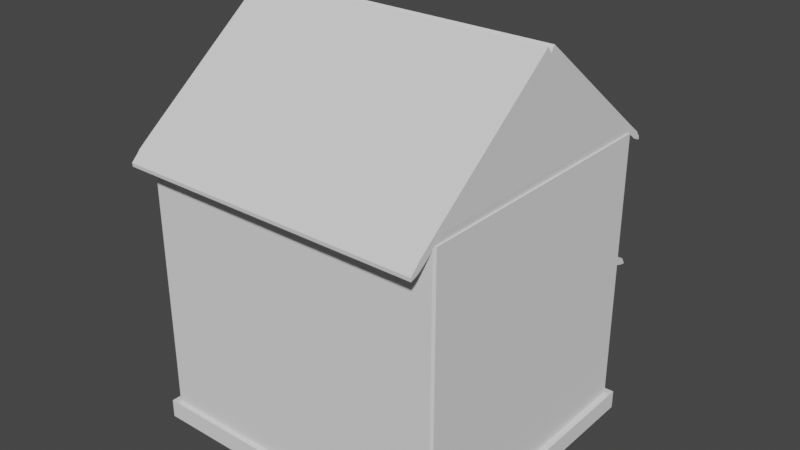 # Source: shopbuilding.blend  (saved by Blender 2.80.75; exported with 4.5.12 LTS)
import bpy
from mathutils import Matrix  # noqa: F401  (used for matrix-valued properties, if any)

bpy.ops.wm.read_factory_settings(use_empty=True)
scene = bpy.context.scene
scene.name = 'Scene'

# ---- collections
col_collection = bpy.data.collections.new('Collection'); scene.collection.children.link(col_collection)

# ---- world
world_world = bpy.data.worlds.new('World'); scene.world = world_world
world_world.use_nodes = True; world_world.node_tree.nodes.clear()
_N = world_world.node_tree.nodes; _L = world_world.node_tree.links
n0 = _N.new('ShaderNodeOutputWorld'); n0.name = 'World Output'; n0.location = (300, 300)
n1 = _N.new('ShaderNodeBackground'); n1.name = 'Background'; n1.location = (10, 300)
n1.inputs[0].default_value = (0.05088, 0.05088, 0.05088, 1.0)
_L.new(n1.outputs[0], n0.inputs[0])
n0.is_active_output = True
world_world.color = (0.05088, 0.05088, 0.05088)
world_world.use_sun_shadow = False
world_world.sun_shadow_jitter_overblur = 0.0

# ---- meshes
me_building_001_mesh = bpy.data.meshes.new('building_001_mesh')
me_building_001_mesh.from_pydata([(-2.03, -3.617, -1.903), (1.97, -3.617, -1.903), (-2.03, 0.3832, -1.903), (1.97, 0.3832, -1.903), (-2.13, -3.717, -1.703), (2.07, -3.717, -1.703), (2.07, 0.4832, -1.703), (-2.13, 0.4832, -1.703), (-2.03, -3.617, 1.258), (-2.03, 0.3832, 1.258), (-2.13, 0.4832, -1.903), (-2.13, -3.717, -1.903), (2.07, -3.717, -1.903), (2.07, 0.4832, -1.903), (-2.03, -3.617, -1.703), (1.97, -3.617, -1.703), (1.97, 0.3832, -1.703), (-2.03, 0.3832, -1.703), (-0.6097, 0.3832, -1.703), (-1.61, 0.3832, -1.703), (-0.6097, 0.3832, 1.258), (-1.61, 0.3832, 1.258), (-0.6097, 0.3832, -0.4433), (-1.61, 0.3832, -0.4433), (-0.7097, 0.3832, -1.703), (-1.51, 0.3832, -1.703), (-1.51, 0.3832, -0.4433), (-0.7097, 0.3832, -0.4433), (-0.7097, 0.3832, -0.5433), (-1.51, 0.3832, -0.5433), (-0.6267, 0.3832, -0.3734), (-0.6767, 0.3832, -0.3083), (-0.7561, 0.3832, -0.2523), (-0.8597, 0.3832, -0.2094), (-0.9803, 0.3832, -0.1825), (-1.11, 0.3832, -0.1733), (-1.239, 0.3832, -0.1825), (-1.36, 0.3832, -0.2094), (-1.463, 0.3832, -0.2523), (-1.543, 0.3832, -0.3083), (-1.593, 0.3832, -0.3734), (-1.496, 0.3832, -0.3993), (-1.456, 0.3832, -0.3583), (-1.393, 0.3832, -0.3231), (-1.31, 0.3832, -0.296), (-1.213, 0.3832, -0.2791), (-1.11, 0.3832, -0.2733), (-1.006, 0.3832, -0.2791), (-0.9097, 0.3832, -0.296), (-0.8268, 0.3832, -0.3231), (-0.7633, 0.3832, -0.3583), (-0.7233, 0.3832, -0.3993), (-0.7097, 0.3732, -0.4433), (-1.51, 0.3732, -0.4433), (-1.496, 0.3732, -0.3993), (-1.456, 0.3732, -0.3583), (-1.393, 0.3732, -0.3231), (-1.31, 0.3732, -0.296), (-1.213, 0.3732, -0.2791), (-1.11, 0.3732, -0.2733), (-1.006, 0.3732, -0.2791), (-0.9097, 0.3732, -0.296), (-0.8268, 0.3732, -0.3231), (-0.7633, 0.3732, -0.3583), (-0.7233, 0.3732, -0.3993), (-0.7097, 0.3749, -1.703), (-1.51, 0.3749, -1.703), (-1.51, 0.3749, -0.5433), (-0.7097, 0.3749, -0.5433), (1.785, 0.3832, -1.703), (-0.4247, 0.3832, -1.703), (1.785, 0.3832, 1.258), (-0.4247, 0.3832, 1.258), (1.785, 0.3832, -1.404), (1.785, 0.3832, -0.1639), (-0.4247, 0.3832, -1.404), (-0.4247, 0.3832, -0.1639), (-0.3247, 0.3832, -1.404), (1.685, 0.3832, -1.404), (-0.3247, 0.3832, -0.1639), (1.685, 0.3832, -0.1639), (1.685, 0.3832, -1.304), (1.685, 0.3832, -0.2639), (-0.3247, 0.3832, -1.304), (-0.3247, 0.3832, -0.2639), (1.685, 0.3332, -1.304), (-0.3247, 0.3332, -1.304), (-0.3247, 0.3332, -0.2639), (1.685, 0.3332, -0.2639), (1.785, 0.9606, -0.3232), (-0.4247, 0.9606, -0.3232), (-0.3247, 0.9606, -0.3232), (1.685, 0.9606, -0.3232), (1.785, 0.3832, -0.2579), (-0.4247, 0.3832, -0.2579), (1.785, 0.9606, -0.3944), (-0.4247, 0.9606, -0.3944), (1.785, 1.024, -0.3994), (-0.4247, 1.024, -0.3994), (-0.3247, 1.024, -0.3994), (1.685, 1.024, -0.3994), (-2.03, -3.617, -1.893), (1.97, -3.617, -1.893), (-2.03, 0.3832, -1.893), (1.97, 0.3832, -1.893), (-2.124, -3.711, -1.709), (2.065, -3.711, -1.709), (2.065, 0.4774, -1.709), (-2.124, 0.4774, -1.709), (1.965, -3.611, 1.252), (1.965, 0.3774, 1.252), (-2.024, 0.3774, 0.8097), (-2.124, 0.4774, -1.897), (-2.124, -3.711, -1.897), (2.065, -3.711, -1.897), (2.065, 0.4774, -1.897), (-2.027, -3.614, -1.712), (1.967, -3.614, -1.712), (1.967, 0.3801, -1.712), (-2.027, 0.3801, -1.712), (-0.6097, 0.3761, -1.71), (-1.61, 0.3761, -1.71), (-0.6097, 0.3761, 0.8084), (-1.61, 0.3761, 0.8084), (-0.6097, 0.3732, -0.4433), (-1.61, 0.3732, -0.4433), (-0.7067, 0.3801, -1.712), (-1.513, 0.3801, -1.712), (-1.512, 0.3738, -0.4453), (-0.7069, 0.3738, -0.4453), (-0.7067, 0.3741, -0.5402), (-1.513, 0.3741, -0.5402), (-0.6267, 0.3732, -0.3734), (-0.6767, 0.3732, -0.3083), (-0.7561, 0.3732, -0.2523), (-0.8597, 0.3732, -0.2094), (-0.9803, 0.3732, -0.1825), (-1.11, 0.3732, -0.1733), (-1.239, 0.3732, -0.1825), (-1.36, 0.3732, -0.2094), (-1.463, 0.3732, -0.2523), (-1.543, 0.3732, -0.3083), (-1.593, 0.3732, -0.3734), (-1.502, 0.3755, -0.396), (-1.46, 0.3757, -0.3529), (-1.395, 0.3759, -0.3168), (-1.311, 0.3759, -0.2893), (-1.214, 0.3759, -0.2722), (-1.11, 0.376, -0.2663), (-1.005, 0.3759, -0.2722), (-0.908, 0.3759, -0.2893), (-0.8241, 0.3759, -0.3168), (-0.7592, 0.3757, -0.3529), (-0.7178, 0.3755, -0.396), (-0.703, 0.3675, -0.4482), (-1.516, 0.3675, -0.4482), (-1.503, 0.3666, -0.3954), (-1.461, 0.3664, -0.3524), (-1.395, 0.3663, -0.3164), (-1.311, 0.3662, -0.289), (-1.214, 0.3662, -0.2719), (-1.11, 0.3662, -0.2661), (-1.005, 0.3662, -0.2719), (-0.9079, 0.3662, -0.289), (-0.8239, 0.3663, -0.3164), (-0.7588, 0.3664, -0.3524), (-0.7168, 0.3666, -0.3954), (-0.7039, 0.3691, -1.709), (-1.515, 0.3691, -1.709), (-1.515, 0.3691, -0.5375), (-0.7039, 0.3691, -0.5375), (1.785, 0.3761, -1.71), (-0.4247, 0.3761, -1.71), (1.785, 0.3761, 0.8084), (-0.4247, 0.3761, 0.8084), (1.785, 0.3732, -1.404), (1.783, 0.3736, -0.1661), (-0.4247, 0.3732, -1.404), (-0.4228, 0.3736, -0.1661), (-0.3247, 0.3732, -1.404), (1.685, 0.3732, -1.404), (-0.3247, 0.374, -0.1678), (1.685, 0.374, -0.1678), (1.688, 0.3741, -1.307), (1.688, 0.3741, -0.2609), (-0.3277, 0.3741, -1.307), (-0.3277, 0.3741, -0.2609), (1.691, 0.3274, -1.31), (-0.3304, 0.3274, -1.31), (-0.3304, 0.3274, -0.2581), (1.691, 0.3274, -0.2581), (1.779, 0.9565, -0.3296), (-0.4182, 0.9565, -0.3296), (-0.3247, 0.9552, -0.3316), (1.685, 0.9552, -0.3316), (1.775, 0.3832, -0.2579), (-0.4147, 0.3832, -0.2579), (1.775, 0.9606, -0.3944), (-0.4147, 0.9606, -0.3944), (1.781, 1.017, -0.4051), (-0.4201, 1.017, -0.4051), (-0.3247, 1.016, -0.4058), (1.685, 1.016, -0.4058), (1.785, 0.09101, -1.71), (-0.4247, 0.09101, -1.71), (1.785, 0.08808, -1.404), (-0.4247, 0.08808, -1.404), (1.685, 0.08808, -1.404), (-0.3247, 0.08808, -1.404), (1.688, 0.08904, -1.307), (-0.3277, 0.08904, -1.307), (-2.03, -1.607, 2.406), (-2.03, -1.604, 2.407), (1.97, -1.604, 2.407), (-2.03, 0.264, 1.327), (-2.03, -3.496, 1.327), (1.97, -3.496, 1.327), (1.965, 0.2457, 1.329), (-1.61, 0.4437, 1.316), (-2.03, 0.4437, 1.316), (-0.4246, 0.4437, 1.316), (-0.6096, 0.4437, 1.316), (1.785, 0.4437, 1.316), (-2.03, 0.3245, 1.385), (-2.03, -1.547, 2.464), (1.965, 0.3062, 1.387), (1.965, 0.4379, 1.311), (1.97, -1.544, 2.465), (-1.61, 0.5551, 1.161), (-2.03, 0.5551, 1.161), (-0.4247, 0.5551, 1.161), (-0.6097, 0.5551, 1.161), (1.785, 0.5551, 1.161), (1.965, 0.5494, 1.156), (-1.61, 0.6157, 1.22), (-2.03, 0.6157, 1.22), (-0.4246, 0.6157, 1.22), (-0.6096, 0.6157, 1.22), (1.785, 0.6157, 1.22), (1.965, 0.6099, 1.214), (1.965, -3.679, 1.314), (1.97, -3.564, 1.389), (1.97, -1.672, 2.469), (-2.03, -1.672, 2.469), (-2.03, -3.564, 1.389), (-2.03, -3.684, 1.32), (-2.03, -3.797, 1.152), (-2.03, -3.865, 1.214), (1.965, -3.792, 1.146), (1.965, -3.859, 1.208), (-1.61, 0.6771, 1.118), (-2.03, 0.6771, 1.118), (-0.4247, 0.6771, 1.118), (-0.6097, 0.6771, 1.118), (1.785, 0.6771, 1.118), (1.964, 0.6776, 1.115), (-1.61, 0.6738, 1.152), (-2.03, 0.6738, 1.152), (-0.4246, 0.6738, 1.152), (-0.6096, 0.6738, 1.152), (1.785, 0.6738, 1.152), (1.965, 0.6743, 1.149), (-2.03, -3.9, 1.1), (-2.03, -3.906, 1.179), (1.965, -3.9, 1.092), (1.965, -3.906, 1.172), (-2.03, -3.998, 1.07), (-2.03, -4.003, 1.108), (1.965, -3.998, 1.066), (1.965, -4.003, 1.104), (1.784, 0.3832, -0.1628), (1.785, 0.3832, -0.1628), (-0.4246, 0.3832, -0.1628), (-0.4236, 0.3832, -0.1628), (-0.4236, 0.3832, 1.257), (1.784, 0.3832, 1.257), (1.785, 0.3832, 1.257), (-0.4246, 0.3832, 1.257), (1.785, 0.3832, 0.2271), (1.785, 0.3832, 1.047), (-0.4246, 0.3832, 0.2271), (-0.4246, 0.3832, 1.047), (-0.3246, 0.3832, 0.2271), (1.685, 0.3832, 0.2271), (-0.3246, 0.3832, 1.047), (1.685, 0.3832, 1.047), (1.685, 0.3932, 0.9464), (-0.3239, 0.3932, 0.9464), (-0.3239, 0.3932, 0.3278), (1.685, 0.3932, 0.3278), (-0.3246, 0.3932, 0.2271), (-0.4246, 0.3932, 0.2271), (-0.4246, 0.3932, 1.047), (-0.3246, 0.3932, 1.047), (-0.3246, 0.3932, 0.9471), (-0.3246, 0.3932, 0.3271), (1.785, 0.3932, 0.2271), (1.685, 0.3932, 0.2271), (1.685, 0.3932, 0.3271), (1.685, 0.3932, 0.9471), (1.685, 0.3932, 1.047), (1.785, 0.3932, 1.047), (-0.3239, 0.3932, 0.3455), (-0.3239, 0.3932, 0.395), (-0.3239, 0.3932, 0.4338), (-0.3239, 0.3932, 0.4445), (-0.3239, 0.3932, 0.4833), (-0.3239, 0.3932, 0.4939), (-0.3239, 0.3932, 0.5328), (-0.3239, 0.3932, 0.5434), (-0.3239, 0.3932, 0.5929), (-0.3239, 0.3932, 0.6424), (-0.3239, 0.3932, 0.6813), (-0.3239, 0.3932, 0.6919), (-0.3239, 0.3932, 0.7414), (-0.3239, 0.3932, 0.7909), (-0.3239, 0.3932, 0.8404), (-0.3239, 0.3932, 0.8898), (1.685, 0.3932, 0.3455), (1.685, 0.3932, 0.395), (1.685, 0.3932, 0.4445), (1.685, 0.3932, 0.4939), (1.685, 0.3932, 0.5434), (1.685, 0.3932, 0.5823), (1.685, 0.3932, 0.5929), (1.685, 0.3932, 0.6318), (1.685, 0.3932, 0.6424), (1.685, 0.3932, 0.6813), (1.685, 0.3932, 0.6919), (1.685, 0.3932, 0.7307), (1.685, 0.3932, 0.7414), (1.685, 0.3932, 0.7909), (1.685, 0.3932, 0.8404), (1.685, 0.3932, 0.8898), (1.685, 0.4032, 0.3455), (-0.3239, 0.4032, 0.3455), (-0.3239, 0.3932, 0.3843), (1.685, 0.3932, 0.3843), (1.685, 0.4032, 0.395), (-0.3239, 0.4032, 0.395), (1.685, 0.3932, 0.4338), (1.685, 0.4032, 0.4445), (-0.3239, 0.4032, 0.4445), (1.685, 0.3932, 0.4833), (1.685, 0.4032, 0.4939), (-0.3239, 0.4032, 0.4939), (-0.3246, 0.4275, 0.2271), (1.685, 0.3932, 0.5328), (1.685, 0.4032, 0.5434), (-0.3239, 0.4032, 0.5434), (-0.3239, 0.3932, 0.5823), (1.685, 0.4275, 0.2271), (1.685, 0.4032, 0.5929), (-0.3239, 0.4032, 0.5929), (-0.3239, 0.3932, 0.6318), (-0.4246, 0.4275, 0.2271), (1.685, 0.4032, 0.6424), (-0.3239, 0.4032, 0.6424), (1.785, 0.4275, 0.2271), (1.785, 0.4275, -0.1628), (1.685, 0.4032, 0.6919), (-0.3239, 0.4032, 0.6919), (-0.3239, 0.3932, 0.7307), (-0.4246, 0.4275, -0.1628), (1.685, 0.4032, 0.7414), (-0.3239, 0.4032, 0.7414), (-0.3239, 0.3932, 0.7802), (1.685, 0.3932, 0.7802), (1.685, 0.4032, 0.7909), (-0.3239, 0.4032, 0.7909), (-0.3239, 0.3932, 0.8297), (1.685, 0.3932, 0.8297), (1.685, 0.4032, 0.8404), (-0.3239, 0.4032, 0.8404), (-0.3239, 0.3932, 0.8792), (1.685, 0.3932, 0.8792), (1.685, 0.4032, 0.8898), (-0.3239, 0.4032, 0.8898), (-0.3239, 0.3932, 0.9287), (1.685, 0.3932, 0.9287), (-2.03, -3.654, -1.703), (1.97, -3.654, -1.703), (-2.03, -3.654, 1.258), (1.965, -3.649, 1.252), (-2.082, 0.3832, -1.703), (-2.082, -3.617, -1.703), (-2.03, 0.3832, 1.258), (-2.03, -3.617, 1.258), (1.992, -3.617, -1.703), (1.992, 0.3832, -1.703), (1.986, -3.611, 1.252), (1.986, 0.3774, 1.252)], [], [(8, 9, 21, 20, 72, 71, 110, 109), (11, 10, 2, 0), (12, 13, 6, 5), (10, 11, 4, 7), (13, 10, 7, 6), (11, 12, 5, 4), (19, 17, 9, 21, 23), (15, 14, 380, 381), (8, 14, 385, 387), (110, 109, 390, 391), (12, 11, 0, 1), (13, 12, 1, 3), (10, 13, 3, 2), (4, 5, 15, 14), (5, 6, 16, 15), (6, 7, 17, 19, 25, 24, 18, 70, 69, 16), (7, 4, 14, 17), (70, 18, 22, 20, 72, 76, 75), (26, 23, 40, 41), (25, 19, 23, 26, 29), (18, 24, 28, 27, 22), (20, 22, 30, 31, 32, 33, 34, 35, 36, 37, 38, 39, 40, 23, 21), (41, 40, 39, 42), (42, 39, 38, 43), (43, 38, 37, 44), (44, 37, 36, 45), (45, 36, 35, 46), (46, 35, 34, 47), (47, 34, 33, 48), (48, 33, 32, 49), (49, 32, 31, 50), (50, 31, 30, 51), (51, 30, 22, 27), (28, 29, 26, 27), (52, 53, 54, 55, 56, 57, 58, 59, 60, 61, 62, 63, 64), (45, 46, 59, 58), (46, 47, 60, 59), (47, 48, 61, 60), (27, 26, 53, 52), (26, 41, 54, 53), (48, 49, 62, 61), (41, 42, 55, 54), (49, 50, 63, 62), (42, 43, 56, 55), (50, 51, 64, 63), (43, 44, 57, 56), (44, 45, 58, 57), (51, 27, 52, 64), (25, 29, 67, 66), (24, 25, 66, 65), (29, 28, 68, 67), (28, 24, 65, 68), (16, 69, 73, 74, 71, 110), (272, 273, 274, 277, 281, 280), (69, 70, 75, 77, 78, 73), (77, 75, 76, 79, 84, 83), (73, 78, 81, 82, 80, 74), (82, 84, 79, 80), (78, 77, 83, 81), (80, 92, 91, 79), (81, 83, 86, 85), (84, 82, 88, 87), (83, 84, 87, 86), (82, 81, 85, 88), (76, 79, 91, 90), (74, 89, 92, 80), (74, 93, 95, 89), (76, 90, 96, 94), (96, 90, 98), (90, 91, 99, 98), (95, 97, 89), (92, 100, 99, 91), (89, 97, 100, 92), (211, 214, 215, 212), (113, 101, 103, 112), (114, 106, 107, 115), (112, 108, 105, 113), (115, 107, 108, 112), (113, 105, 106, 114), (121, 125, 123, 111, 119), (117, 109, 110, 118), (114, 102, 101, 113), (115, 104, 102, 114), (112, 103, 104, 115), (105, 116, 117, 106), (106, 117, 118, 107), (107, 118, 171, 172, 120, 126, 127, 121, 119, 108), (108, 119, 116, 105), (172, 177, 178, 174, 122, 124, 120), (128, 143, 142, 125), (127, 131, 128, 125, 121), (120, 124, 129, 130, 126), (119, 116, 117, 118, 171, 172, 120, 126, 127, 121), (122, 123, 125, 142, 141, 140, 139, 138, 137, 136, 135, 134, 133, 132, 124), (143, 144, 141, 142), (144, 145, 140, 141), (145, 146, 139, 140), (146, 147, 138, 139), (147, 148, 137, 138), (148, 149, 136, 137), (149, 150, 135, 136), (150, 151, 134, 135), (151, 152, 133, 134), (152, 153, 132, 133), (153, 129, 124, 132), (130, 129, 128, 131), (154, 166, 165, 164, 163, 162, 161, 160, 159, 158, 157, 156, 155), (147, 160, 161, 148), (148, 161, 162, 149), (149, 162, 163, 150), (129, 154, 155, 128), (128, 155, 156, 143), (150, 163, 164, 151), (143, 156, 157, 144), (151, 164, 165, 152), (144, 157, 158, 145), (152, 165, 166, 153), (145, 158, 159, 146), (146, 159, 160, 147), (153, 166, 154, 129), (127, 168, 169, 131), (126, 167, 168, 127), (131, 169, 170, 130), (130, 170, 167, 126), (109, 216, 241, 240), (176, 173, 174, 178, 181, 182), (185, 179, 208, 210), (179, 185, 186, 181, 178, 177), (175, 176, 182, 184, 183, 180), (184, 182, 181, 186), (183, 185, 210, 209), (182, 181, 193, 194), (183, 187, 188, 185), (186, 189, 190, 184), (185, 188, 189, 186), (184, 190, 187, 183), (178, 192, 193, 181), (176, 182, 194, 191), (176, 191, 197, 195), (178, 196, 198, 192), (198, 200, 192), (192, 200, 201, 193), (197, 191, 199), (194, 193, 201, 202), (191, 194, 202, 199), (0, 2, 103, 101), (1, 0, 101, 102), (3, 1, 102, 104), (2, 3, 104, 103), (94, 96, 198, 196), (95, 93, 195, 197), (93, 74, 176, 195), (76, 94, 196, 178), (100, 97, 199, 202), (98, 99, 201, 200), (99, 100, 202, 201), (96, 98, 200, 198), (97, 95, 197, 199), (68, 170, 169, 67), (67, 169, 168, 66), (68, 65, 167, 170), (66, 168, 167, 65), (203, 205, 207, 208, 206, 204), (207, 209, 210, 208), (180, 183, 209, 207), (179, 177, 206, 208), (172, 171, 203, 204), (175, 180, 207, 205), (177, 172, 204, 206), (171, 175, 205, 203), (9, 214, 223, 219), (215, 8, 245, 244), (216, 217, 213), (214, 9, 8, 215), (217, 216, 109, 110), (213, 217, 225, 227), (222, 220, 221, 218, 219, 223, 225, 226), (225, 223, 224, 227), (220, 222, 238, 236), (9, 219, 235, 229), (211, 213, 227, 224), (218, 221, 237, 234), (71, 72, 230, 232), (217, 110, 226, 225), (21, 9, 229, 228), (214, 211, 224, 223), (229, 235, 257, 251), (232, 230, 252, 254), (237, 236, 258, 259), (238, 239, 261, 260), (231, 228, 250, 253), (110, 71, 232, 233), (72, 20, 231, 230), (219, 218, 234, 235), (222, 226, 239, 238), (20, 21, 228, 231), (226, 110, 233, 239), (221, 220, 236, 237), (245, 240, 241, 244), (244, 241, 242, 243), (212, 215, 244, 243), (213, 212, 243, 242), (245, 8, 246, 247), (216, 213, 242, 241), (249, 247, 263, 265), (240, 245, 247, 249), (109, 240, 249, 248), (8, 109, 248, 246), (250, 251, 257, 256), (254, 252, 258, 260), (255, 254, 260, 261), (252, 253, 259, 258), (253, 250, 256, 259), (228, 229, 251, 250), (234, 237, 259, 256), (239, 233, 255, 261), (233, 232, 254, 255), (230, 231, 253, 252), (236, 238, 260, 258), (235, 234, 256, 257), (264, 265, 269, 268), (247, 246, 262, 263), (248, 249, 265, 264), (246, 248, 264, 262), (266, 268, 269, 267), (262, 264, 268, 266), (265, 263, 267, 269), (263, 262, 266, 267), (270, 271, 278, 279, 276, 275), (79, 76, 273, 272, 271, 270, 74, 80), (280, 282, 346, 355), (76, 72, 274, 273), (72, 71, 275, 276, 277, 274), (71, 74, 270, 275), (279, 285, 284, 281, 277, 276), (289, 288, 302, 318), (299, 298, 289, 318, 337, 319, 340, 320, 343, 321, 347, 322, 323, 324, 325, 326, 327, 328, 329, 330, 367, 331, 371, 332, 375, 333, 379, 286), (294, 299, 286, 287), (295, 294, 287, 378, 317, 374, 316, 370, 315, 366, 314, 362, 313, 312, 311, 354, 310, 350, 309, 308, 307, 306, 305, 304, 303, 336, 302, 288), (298, 295, 288, 289), (290, 291, 292, 293, 294, 295), (296, 297, 298, 299, 300, 301), (299, 294, 293, 300), (297, 290, 295, 298), (379, 378, 287, 286), (282, 280, 291, 290), (278, 283, 297, 296), (284, 285, 300, 293), (283, 282, 290, 297), (285, 279, 301, 300), (280, 281, 292, 291), (279, 278, 296, 301), (281, 284, 293, 292), (337, 336, 303, 319), (340, 304, 305, 320), (343, 306, 307, 321), (347, 308, 309, 322), (323, 350, 310, 324), (325, 354, 311, 326), (327, 312, 313, 328), (329, 362, 314, 330), (367, 366, 315, 331), (371, 370, 316, 332), (375, 374, 317, 333), (334, 335, 336, 337), (302, 335, 334, 318), (336, 335, 302), (318, 334, 337), (338, 339, 304, 340), (303, 339, 338, 319), (304, 339, 303), (319, 338, 340), (341, 342, 306, 343), (305, 342, 341, 320), (306, 342, 305), (320, 341, 343), (344, 345, 308, 347), (307, 345, 344, 321), (308, 345, 307), (321, 344, 347), (348, 349, 350, 323), (309, 349, 348, 322), (350, 349, 309), (322, 348, 323), (352, 353, 354, 325), (310, 353, 352, 324), (354, 353, 310), (324, 352, 325), (356, 357, 312, 327), (311, 357, 356, 326), (312, 357, 311), (282, 283, 351, 346), (326, 356, 327), (360, 361, 362, 329), (313, 361, 360, 328), (362, 361, 313), (278, 271, 359, 358), (328, 360, 329), (364, 365, 366, 367), (314, 365, 364, 330), (366, 365, 314), (271, 272, 363, 359), (330, 364, 367), (368, 369, 370, 371), (315, 369, 368, 331), (370, 369, 315), (272, 280, 355, 363), (331, 368, 371), (372, 373, 374, 375), (316, 373, 372, 332), (374, 373, 316), (283, 278, 358, 351), (332, 372, 375), (376, 377, 378, 379), (317, 377, 376, 333), (378, 377, 317), (359, 363, 355, 346, 351, 358), (333, 376, 379), (380, 381, 383, 382), (14, 8, 382, 380), (109, 15, 381, 383), (8, 109, 383, 382), (384, 385, 387, 386), (9, 386, 387, 8), (14, 17, 384, 385), (17, 384, 386, 9), (380, 382, 387, 385), (388, 389, 391, 390), (16, 110, 391, 389), (109, 15, 388, 390), (15, 16, 389, 388), (383, 381, 388, 390), (116, 8, 109, 117), (8, 116, 119, 9)])
_uv = me_building_001_mesh.uv_layers.new(name='UVMap')
_uv.uv.foreach_set('vector', [0.0, 0.0, 0.0, 1.0, 0.3333, 1.0, 0.6667, 1.0, 0.7778, 1.0, 0.8889, 1.0, 1.0, 1.0, 1.0, 0.0, -0.025, -0.025, -0.025, 1.025, 0.0, 1.0, 0.0, 0.0, -0.025, 0.475, 1.025, 0.475, 1.025, 0.525, -0.025, 0.525, 1.025, 0.475, -0.025, 0.475, -0.025, 0.525, 1.025, 0.525, 1.025, 0.475, -0.025, 0.475, -0.025, 0.525, 1.025, 0.525, -0.025, 0.475, 1.025, 0.475, 1.025, 0.525, -0.025, 0.525, 0.3333, 0.25, 0.0, 0.25, 0.0, 0.75, 0.3333, 0.75, 0.3333, 0.5, 1.0, 0.0, 0.0, 0.0, 0.0, 0.0, 1.0, 0.0, 0.0, 0.75, 0.0, 0.25, 0.0, 0.25, 0.0, 0.75, 1.0, 1.0, 1.0, 0.0, 1.0, 0.0, 1.0, 1.0, 1.025, -0.025, -0.025, -0.025, 0.0, 0.0, 1.0, 0.0, 1.025, 1.025, 1.025, -0.025, 1.0, 0.0, 1.0, 1.0, -0.025, 1.025, 1.025, 1.025, 1.0, 1.0, 0.0, 1.0, -0.025, -0.025, 1.025, -0.025, 1.0, 0.0, 0.0, 0.0, 1.025, -0.025, 1.025, 1.025, 1.0, 1.0, 1.0, 0.0, 1.025, 1.025, -0.025, 1.025, 0.0, 1.0, 0.3333, 1.0, 0.4444, 1.0, 0.5556, 1.0, 0.6667, 1.0, 0.7778, 1.0, 0.8889, 1.0, 1.0, 1.0, -0.025, 1.025, -0.025, -0.025, 0.0, 0.0, 0.0, 1.0, 0.7123, 0.1851, 0.4973, 0.1851, 0.4973, 0.5001, 0.4973, 0.8148, 0.7123, 0.8148, 0.7123, 0.6049, 0.7123, 0.395, 0.4, 0.5067, 0.375, 0.5067, 0.3793, 0.5242, 0.4034, 0.5177, 0.4, 0.1917, 0.375, 0.1917, 0.375, 0.5067, 0.4, 0.5067, 0.4, 0.4817, 0.625, 0.1917, 0.6, 0.1917, 0.6, 0.4817, 0.6, 0.5067, 0.625, 0.5067, 0.4973, 0.8148, 0.4973, 0.5001, 0.4765, 0.5001, 0.4557, 0.5001, 0.4348, 0.5001, 0.414, 0.5001, 0.3932, 0.5001, 0.3723, 0.5001, 0.3515, 0.5001, 0.3307, 0.5001, 0.3098, 0.5001, 0.289, 0.5001, 0.2682, 0.5001, 0.2473, 0.5001, 0.2473, 0.8148, 0.4034, 0.5177, 0.3793, 0.5242, 0.3917, 0.5404, 0.4134, 0.5279, 0.4134, 0.5279, 0.3917, 0.5404, 0.4116, 0.5544, 0.4293, 0.5367, 0.4293, 0.5367, 0.4116, 0.5544, 0.4375, 0.5651, 0.45, 0.5435, 0.45, 0.5435, 0.4375, 0.5651, 0.4676, 0.5719, 0.4741, 0.5477, 0.4741, 0.5477, 0.4676, 0.5719, 0.5, 0.5742, 0.5, 0.5492, 0.5, 0.5492, 0.5, 0.5742, 0.5324, 0.5719, 0.5259, 0.5477, 0.5259, 0.5477, 0.5324, 0.5719, 0.5625, 0.5651, 0.55, 0.5435, 0.55, 0.5435, 0.5625, 0.5651, 0.5884, 0.5544, 0.5707, 0.5367, 0.5707, 0.5367, 0.5884, 0.5544, 0.6083, 0.5404, 0.5866, 0.5279, 0.5866, 0.5279, 0.6083, 0.5404, 0.6207, 0.5242, 0.5966, 0.5177, 0.5966, 0.5177, 0.6207, 0.5242, 0.625, 0.5067, 0.6, 0.5067, 0.6, 0.4817, 0.4, 0.4817, 0.4, 0.5067, 0.6, 0.5067, 0.6, 0.4752, 0.4, 0.4752, 0.4034, 0.4862, 0.4134, 0.4964, 0.4293, 0.5052, 0.45, 0.512, 0.4741, 0.5162, 0.5, 0.5177, 0.5259, 0.5162, 0.55, 0.512, 0.5707, 0.5052, 0.5866, 0.4964, 0.5966, 0.4862, 0.4741, 0.5022, 0.5, 0.5022, 0.5, 0.4997, 0.4741, 0.4997, 0.5, 0.5022, 0.5259, 0.5022, 0.5259, 0.4997, 0.5, 0.4997, 0.5259, 0.5022, 0.55, 0.5022, 0.55, 0.4997, 0.5259, 0.4997, 0.6, 0.5022, 0.4, 0.5022, 0.4, 0.4997, 0.6, 0.4997, 0.5022, 0.5067, 0.5022, 0.5177, 0.4997, 0.5177, 0.4997, 0.5067, 0.55, 0.5022, 0.5707, 0.5022, 0.5707, 0.4997, 0.55, 0.4997, 0.5022, 0.5177, 0.5022, 0.5279, 0.4997, 0.5279, 0.4997, 0.5177, 0.5707, 0.5022, 0.5866, 0.5022, 0.5866, 0.4997, 0.5707, 0.4997, 0.4134, 0.5022, 0.4293, 0.5022, 0.4293, 0.4997, 0.4134, 0.4997, 0.5022, 0.5279, 0.5022, 0.5177, 0.4997, 0.5177, 0.4997, 0.5279, 0.4293, 0.5022, 0.45, 0.5022, 0.45, 0.4997, 0.4293, 0.4997, 0.45, 0.5022, 0.4741, 0.5022, 0.4741, 0.4997, 0.45, 0.4997, 0.5022, 0.5177, 0.5022, 0.5067, 0.4997, 0.5067, 0.4997, 0.5177, 0.5022, 0.1917, 0.5022, 0.4817, 0.4747, 0.4817, 0.4747, 0.1917, 0.6, 0.5022, 0.4, 0.5022, 0.4, 0.4747, 0.6, 0.4747, 0.4, 0.5022, 0.6, 0.5022, 0.6, 0.4747, 0.4, 0.4747, 0.5022, 0.4817, 0.5022, 0.1917, 0.4747, 0.1917, 0.4747, 0.4817, 0.7496, 0.2347, 0.7033, 0.2347, 0.7033, 0.3096, 0.7033, 0.6196, 0.7033, 0.8644, 0.7496, 0.8644, 0.335, 0.6196, 0.1508, 0.6196, 0.1508, 0.8644, 0.335, 0.8644, 0.335, 0.7828, 0.335, 0.7012, 0.7033, 0.2347, 0.1508, 0.2347, 0.1508, 0.3096, 0.335, 0.3096, 0.5192, 0.3096, 0.7033, 0.3096, 0.2488, 0.345, 0.2237, 0.345, 0.2237, 0.655, 0.2488, 0.655, 0.2488, 0.63, 0.2488, 0.37, 0.7763, 0.345, 0.7513, 0.345, 0.7513, 0.37, 0.7513, 0.63, 0.7513, 0.655, 0.7763, 0.655, 0.7513, 0.63, 0.2488, 0.63, 0.2488, 0.655, 0.7513, 0.655, 0.7513, 0.345, 0.2488, 0.345, 0.2488, 0.37, 0.7513, 0.37, 0.5192, 0.6196, 0.5192, 0.6196, 0.335, 0.6196, 0.335, 0.6196, 0.7513, 0.5031, 0.2488, 0.5031, 0.2488, 0.4906, 0.7513, 0.4906, 0.2488, 0.5031, 0.7513, 0.5031, 0.7513, 0.4906, 0.2488, 0.4906, 0.5031, 0.37, 0.5031, 0.63, 0.4906, 0.63, 0.4906, 0.37, 0.5031, 0.63, 0.5031, 0.37, 0.4906, 0.37, 0.4906, 0.63, 0.2237, 0.655, 0.2488, 0.655, 0.2488, 0.655, 0.2237, 0.655, 0.7033, 0.6196, 0.7033, 0.6196, 0.5192, 0.6196, 0.5192, 0.6196, 0.7033, 0.6196, 0.7033, 0.6196, 0.7033, 0.6196, 0.7033, 0.6196, 0.2237, 0.655, 0.2237, 0.655, 0.2237, 0.655, 0.2237, 0.655, 0.2237, 0.655, 0.2237, 0.655, 0.2237, 0.655, 0.2237, 0.655, 0.2488, 0.655, 0.2488, 0.655, 0.2237, 0.655, 0.7033, 0.6196, 0.7033, 0.6196, 0.7033, 0.6196, 0.5192, 0.6196, 0.5192, 0.6196, 0.335, 0.6196, 0.335, 0.6196, 0.7033, 0.6196, 0.7033, 0.6196, 0.5192, 0.6196, 0.5192, 0.6196, 0.0, 0.0, 0.0, 0.0, 0.0, 0.0, 0.0, 0.0, -0.025, -0.025, 0.0, 0.0, 0.0, 1.0, -0.025, 1.025, -0.025, 0.475, -0.025, 0.525, 1.025, 0.525, 1.025, 0.475, 1.025, 0.475, 1.025, 0.525, -0.025, 0.525, -0.025, 0.475, 1.025, 0.475, 1.025, 0.525, -0.025, 0.525, -0.025, 0.475, -0.025, 0.475, -0.025, 0.525, 1.025, 0.525, 1.025, 0.475, 0.3333, 0.25, 0.3333, 0.5, 0.3333, 0.75, 0.0, 0.75, 0.0, 0.25, 0.0, 0.25, 0.0, 0.75, 1.0, 0.75, 1.0, 0.25, 1.025, -0.025, 1.0, 0.0, 0.0, 0.0, -0.025, -0.025, 1.025, 1.025, 1.0, 1.0, 1.0, 0.0, 1.025, -0.025, -0.025, 1.025, 0.0, 1.0, 1.0, 1.0, 1.025, 1.025, -0.025, -0.025, 0.0, 0.0, 1.0, 0.0, 1.025, -0.025, 1.025, -0.025, 1.0, 0.0, 1.0, 1.0, 1.025, 1.025, 1.025, 1.025, 1.0, 1.0, 0.8889, 1.0, 0.7778, 1.0, 0.6667, 1.0, 0.5556, 1.0, 0.4444, 1.0, 0.3333, 1.0, 0.0, 1.0, -0.025, 1.025, -0.025, 1.025, 0.0, 1.0, 0.0, 0.0, -0.025, -0.025, 0.7123, 0.1851, 0.7123, 0.395, 0.7123, 0.6049, 0.7123, 0.8148, 0.4973, 0.8148, 0.4973, 0.5001, 0.4973, 0.1851, 0.4, 0.5067, 0.4034, 0.5177, 0.3793, 0.5242, 0.375, 0.5067, 0.4, 0.1917, 0.4, 0.4817, 0.4, 0.5067, 0.375, 0.5067, 0.375, 0.1917, 0.625, 0.1917, 0.625, 0.5067, 0.6, 0.5067, 0.6, 0.4817, 0.6, 0.1917, 0.0, 0.0, 0.0, 0.0, 0.0, 0.0, 0.0, 0.0, 0.0, 0.0, 0.0, 0.0, 0.0, 0.0, 0.0, 0.0, 0.0, 0.0, 0.0, 0.0, 0.4973, 0.8148, 0.2473, 0.8148, 0.2473, 0.5001, 0.2682, 0.5001, 0.289, 0.5001, 0.3098, 0.5001, 0.3307, 0.5001, 0.3515, 0.5001, 0.3723, 0.5001, 0.3932, 0.5001, 0.414, 0.5001, 0.4348, 0.5001, 0.4557, 0.5001, 0.4765, 0.5001, 0.4973, 0.5001, 0.4034, 0.5177, 0.4134, 0.5279, 0.3917, 0.5404, 0.3793, 0.5242, 0.4134, 0.5279, 0.4293, 0.5367, 0.4116, 0.5544, 0.3917, 0.5404, 0.4293, 0.5367, 0.45, 0.5435, 0.4375, 0.5651, 0.4116, 0.5544, 0.45, 0.5435, 0.4741, 0.5477, 0.4676, 0.5719, 0.4375, 0.5651, 0.4741, 0.5477, 0.5, 0.5492, 0.5, 0.5742, 0.4676, 0.5719, 0.5, 0.5492, 0.5259, 0.5477, 0.5324, 0.5719, 0.5, 0.5742, 0.5259, 0.5477, 0.55, 0.5435, 0.5625, 0.5651, 0.5324, 0.5719, 0.55, 0.5435, 0.5707, 0.5367, 0.5884, 0.5544, 0.5625, 0.5651, 0.5707, 0.5367, 0.5866, 0.5279, 0.6083, 0.5404, 0.5884, 0.5544, 0.5866, 0.5279, 0.5966, 0.5177, 0.6207, 0.5242, 0.6083, 0.5404, 0.5966, 0.5177, 0.6, 0.5067, 0.625, 0.5067, 0.6207, 0.5242, 0.6, 0.4817, 0.6, 0.5067, 0.4, 0.5067, 0.4, 0.4817, 0.6, 0.4752, 0.5966, 0.4862, 0.5866, 0.4964, 0.5707, 0.5052, 0.55, 0.512, 0.5259, 0.5162, 0.5, 0.5177, 0.4741, 0.5162, 0.45, 0.512, 0.4293, 0.5052, 0.4134, 0.4964, 0.4034, 0.4862, 0.4, 0.4752, 0.4741, 0.5022, 0.4741, 0.4997, 0.5, 0.4997, 0.5, 0.5022, 0.5, 0.5022, 0.5, 0.4997, 0.5259, 0.4997, 0.5259, 0.5022, 0.5259, 0.5022, 0.5259, 0.4997, 0.55, 0.4997, 0.55, 0.5022, 0.6, 0.5022, 0.6, 0.4997, 0.4, 0.4997, 0.4, 0.5022, 0.5022, 0.5067, 0.4997, 0.5067, 0.4997, 0.5177, 0.5022, 0.5177, 0.55, 0.5022, 0.55, 0.4997, 0.5707, 0.4997, 0.5707, 0.5022, 0.5022, 0.5177, 0.4997, 0.5177, 0.4997, 0.5279, 0.5022, 0.5279, 0.5707, 0.5022, 0.5707, 0.4997, 0.5866, 0.4997, 0.5866, 0.5022, 0.4134, 0.5022, 0.4134, 0.4997, 0.4293, 0.4997, 0.4293, 0.5022, 0.5022, 0.5279, 0.4997, 0.5279, 0.4997, 0.5177, 0.5022, 0.5177, 0.4293, 0.5022, 0.4293, 0.4997, 0.45, 0.4997, 0.45, 0.5022, 0.45, 0.5022, 0.45, 0.4997, 0.4741, 0.4997, 0.4741, 0.5022, 0.5022, 0.5177, 0.4997, 0.5177, 0.4997, 0.5067, 0.5022, 0.5067, 0.5022, 0.1917, 0.4747, 0.1917, 0.4747, 0.4817, 0.5022, 0.4817, 0.6, 0.5022, 0.6, 0.4747, 0.4, 0.4747, 0.4, 0.5022, 0.4, 0.5022, 0.4, 0.4747, 0.6, 0.4747, 0.6, 0.5022, 0.5022, 0.4817, 0.4747, 0.4817, 0.4747, 0.1917, 0.5022, 0.1917, 0.0, 0.0, 0.0, 0.0, 0.0, 0.0, 0.0, 0.0, 0.7033, 0.6196, 0.7033, 0.8644, 0.1508, 0.8644, 0.1508, 0.6196, 0.335, 0.6196, 0.5192, 0.6196, 0.2488, 0.37, 0.2488, 0.345, 0.2488, 0.345, 0.2488, 0.37, 0.2488, 0.345, 0.2488, 0.37, 0.2488, 0.63, 0.2488, 0.655, 0.2237, 0.655, 0.2237, 0.345, 0.7763, 0.345, 0.7763, 0.655, 0.7513, 0.655, 0.7513, 0.63, 0.7513, 0.37, 0.7513, 0.345, 0.7513, 0.63, 0.7513, 0.655, 0.2488, 0.655, 0.2488, 0.63, 0.7513, 0.5031, 0.2488, 0.5031, 0.2488, 0.5031, 0.7513, 0.5031, 0.5192, 0.6196, 0.335, 0.6196, 0.335, 0.6196, 0.5192, 0.6196, 0.7513, 0.5031, 0.7513, 0.4906, 0.2488, 0.4906, 0.2488, 0.5031, 0.2488, 0.5031, 0.2488, 0.4906, 0.7513, 0.4906, 0.7513, 0.5031, 0.5031, 0.37, 0.4906, 0.37, 0.4906, 0.63, 0.5031, 0.63, 0.5031, 0.63, 0.4906, 0.63, 0.4906, 0.37, 0.5031, 0.37, 0.2237, 0.655, 0.2237, 0.655, 0.2488, 0.655, 0.2488, 0.655, 0.7033, 0.6196, 0.5192, 0.6196, 0.5192, 0.6196, 0.7033, 0.6196, 0.7033, 0.6196, 0.7033, 0.6196, 0.7033, 0.6196, 0.7033, 0.6196, 0.2237, 0.655, 0.2237, 0.655, 0.2237, 0.655, 0.2237, 0.655, 0.2237, 0.655, 0.2237, 0.655, 0.2237, 0.655, 0.2237, 0.655, 0.2237, 0.655, 0.2488, 0.655, 0.2488, 0.655, 0.7033, 0.6196, 0.7033, 0.6196, 0.7033, 0.6196, 0.5192, 0.6196, 0.335, 0.6196, 0.335, 0.6196, 0.5192, 0.6196, 0.7033, 0.6196, 0.5192, 0.6196, 0.5192, 0.6196, 0.7033, 0.6196, 0.0, 0.0, 0.0, 1.0, 0.0, 1.0, 0.0, 0.0, 1.0, 0.0, 0.0, 0.0, 0.0, 0.0, 1.0, 0.0, 1.0, 1.0, 1.0, 0.0, 1.0, 0.0, 1.0, 1.0, 0.0, 1.0, 1.0, 1.0, 1.0, 1.0, 0.0, 1.0, 0.2237, 0.655, 0.2237, 0.655, 0.2237, 0.655, 0.2237, 0.655, 0.7033, 0.6196, 0.7033, 0.6196, 0.7033, 0.6196, 0.7033, 0.6196, 0.7033, 0.6196, 0.7033, 0.6196, 0.7033, 0.6196, 0.7033, 0.6196, 0.2237, 0.655, 0.2237, 0.655, 0.2237, 0.655, 0.2237, 0.655, 0.5192, 0.6196, 0.7033, 0.6196, 0.7033, 0.6196, 0.5192, 0.6196, 0.2237, 0.655, 0.2488, 0.655, 0.2488, 0.655, 0.2237, 0.655, 0.335, 0.6196, 0.5192, 0.6196, 0.5192, 0.6196, 0.335, 0.6196, 0.2237, 0.655, 0.2237, 0.655, 0.2237, 0.655, 0.2237, 0.655, 0.7033, 0.6196, 0.7033, 0.6196, 0.7033, 0.6196, 0.7033, 0.6196, 0.6, 0.4747, 0.6, 0.4747, 0.4, 0.4747, 0.4, 0.4747, 0.4, 0.4747, 0.4, 0.4747, 0.4747, 0.1917, 0.4747, 0.1917, 0.6, 0.4747, 0.4747, 0.1917, 0.4747, 0.1917, 0.6, 0.4747, 0.4747, 0.1917, 0.4747, 0.1917, 0.6, 0.4747, 0.4747, 0.1917, 0.7033, 0.2347, 0.7033, 0.3096, 0.5192, 0.3096, 0.335, 0.3096, 0.1508, 0.3096, 0.1508, 0.2347, 0.7513, 0.345, 0.7513, 0.37, 0.2488, 0.37, 0.2488, 0.345, 0.7513, 0.345, 0.7513, 0.37, 0.7513, 0.37, 0.7513, 0.345, 0.2488, 0.345, 0.2237, 0.345, 0.2237, 0.345, 0.2488, 0.345, 0.0, 0.0, 0.0, 0.0, 0.0, 0.0, 0.0, 0.0, 0.7763, 0.345, 0.7513, 0.345, 0.7513, 0.345, 0.7763, 0.345, 0.7123, 0.395, 0.7123, 0.1851, 0.7123, 0.1851, 0.7123, 0.395, 0.7033, 0.2347, 0.7033, 0.3096, 0.7033, 0.3096, 0.7033, 0.2347, 0.0, 0.0, 0.0, 0.0, 0.0, 0.0, 0.0, 0.0, 0.0, 0.0, 0.0, 0.0, 0.0, 0.0, 0.0, 0.0, 0.0, 0.0, 0.0, 0.0, 0.0, 0.0, 0.0, 0.0, 0.0, 0.0, 0.0, 0.0, 0.0, 0.0, 0.0, 0.0, 0.0, 0.0, 0.0, 0.0, 0.0, 0.0, 0.0, 0.0, 0.0, 0.0, 0.0, 0.0, 0.0, 0.0, 0.8889, 1.0, 0.7778, 1.0, 0.6667, 1.0, 0.3333, 1.0, 0.0, 1.0, 0.0, 1.0, 1.0, 1.0, 1.0, 1.0, 1.0, 1.0, 0.0, 1.0, 0.0, 1.0, 1.0, 1.0, 0.7778, 1.0, 0.8889, 1.0, 0.8889, 1.0, 0.7778, 1.0, 0.0, 0.0, 0.0, 0.0, 0.0, 0.0, 0.0, 0.0, 0.0, 0.0, 0.0, 0.0, 0.0, 0.0, 0.0, 0.0, 0.3333, 1.0, 0.6667, 1.0, 0.6667, 1.0, 0.3333, 1.0, 0.8889, 1.0, 0.7778, 1.0, 0.7778, 1.0, 0.8889, 1.0, 0.0, 0.0, 0.0, 0.0, 0.0, 0.0, 0.0, 0.0, 0.3333, 1.0, 0.0, 1.0, 0.0, 1.0, 0.3333, 1.0, 0.0, 0.0, 0.0, 0.0, 0.0, 0.0, 0.0, 0.0, 0.0, 0.0, 0.0, 0.0, 0.0, 0.0, 0.0, 0.0, 0.8889, 1.0, 0.7778, 1.0, 0.7778, 1.0, 0.8889, 1.0, 0.6667, 1.0, 0.7778, 1.0, 0.7778, 1.0, 0.6667, 1.0, 0.8889, 1.0, 1.0, 1.0, 1.0, 1.0, 0.8889, 1.0, 0.6667, 1.0, 0.3333, 1.0, 0.3333, 1.0, 0.6667, 1.0, 1.0, 1.0, 0.8889, 1.0, 0.8889, 1.0, 1.0, 1.0, 0.7778, 1.0, 0.6667, 1.0, 0.6667, 1.0, 0.7778, 1.0, 0.0, 1.0, 0.3333, 1.0, 0.3333, 1.0, 0.0, 1.0, 0.8889, 1.0, 1.0, 1.0, 1.0, 1.0, 0.8889, 1.0, 0.6667, 1.0, 0.3333, 1.0, 0.3333, 1.0, 0.6667, 1.0, 0.0, 0.0, 0.0, 0.0, 0.0, 0.0, 0.0, 0.0, 0.6667, 1.0, 0.7778, 1.0, 0.7778, 1.0, 0.6667, 1.0, 0.0, 0.0, 1.0, 0.0, 1.0, 0.0, 0.0, 0.0, 0.0, 0.0, 1.0, 0.0, 1.0, 0.0, 0.0, 0.0, 0.0, 0.0, 0.0, 0.0, 0.0, 0.0, 0.0, 0.0, 0.0, 0.0, 0.0, 0.0, 0.0, 0.0, 0.0, 0.0, 0.0, 0.0, 0.0, 0.0, 0.0, 0.0, 0.0, 0.0, 0.0, 0.0, 0.0, 0.0, 0.0, 0.0, 0.0, 0.0, 1.0, 0.0, 0.0, 0.0, 0.0, 0.0, 1.0, 0.0, 1.0, 0.0, 0.0, 0.0, 0.0, 0.0, 1.0, 0.0, 0.0, 0.0, 0.0, 0.0, 0.0, 0.0, 0.0, 0.0, 0.0, 0.0, 1.0, 0.0, 1.0, 0.0, 0.0, 0.0, 0.3333, 0.75, 0.0, 0.75, 0.0, 0.75, 0.3333, 0.75, 0.7033, 0.8644, 0.1508, 0.8644, 0.1508, 0.8644, 0.7033, 0.8644, 0.7496, 0.8644, 0.7033, 0.8644, 0.7033, 0.8644, 0.7496, 0.8644, 0.7123, 0.8148, 0.4973, 0.8148, 0.4973, 0.8148, 0.7123, 0.8148, 0.4973, 0.8148, 0.2473, 0.8148, 0.2473, 0.8148, 0.4973, 0.8148, 0.3333, 1.0, 0.0, 1.0, 0.0, 1.0, 0.3333, 1.0, 0.3333, 1.0, 0.6667, 1.0, 0.6667, 1.0, 0.3333, 1.0, 0.0, 0.0, 0.0, 0.0, 0.0, 0.0, 0.0, 0.0, 1.0, 1.0, 0.8889, 1.0, 0.8889, 1.0, 1.0, 1.0, 0.7778, 1.0, 0.6667, 1.0, 0.6667, 1.0, 0.7778, 1.0, 0.7778, 1.0, 0.8889, 1.0, 0.8889, 1.0, 0.7778, 1.0, 0.0, 1.0, 0.3333, 1.0, 0.3333, 1.0, 0.0, 1.0, 0.0, 0.0, 0.0, 0.0, 0.0, 0.0, 0.0, 0.0, 0.0, 0.0, 0.0, 0.0, 0.0, 0.0, 0.0, 0.0, 0.0, 0.0, 0.0, 0.0, 0.0, 0.0, 0.0, 0.0, 0.0, 0.0, 1.0, 0.0, 1.0, 0.0, 0.0, 0.0, 0.0, 0.75, 1.0, 0.75, 1.0, 0.75, 0.0, 0.75, 0.0, 0.0, 1.0, 0.0, 1.0, 0.0, 0.0, 0.0, 1.0, 0.0, 0.0, 0.0, 0.0, 0.0, 1.0, 0.0, 0.0, 0.0, 0.0, 0.0, 0.0, 0.0, 0.0, 0.0, 0.7069, 0.3094, 0.7072, 0.3094, 0.7072, 0.4069, 0.7072, 0.6119, 0.7072, 0.6644, 0.7069, 0.6644, 0.335, 0.6196, 0.1508, 0.6196, 0.1508, 0.6196, 0.335, 0.6196, 0.5192, 0.6196, 0.7033, 0.6196, 0.7033, 0.6196, 0.5192, 0.6196, 0.2238, 0.4983, 0.2488, 0.4983, 0.2488, 0.4983, 0.2238, 0.4983, 0.1508, 0.6196, 0.1508, 0.8644, 0.1508, 0.8644, 0.1508, 0.6196, 0.1508, 0.8644, 0.7033, 0.8644, 0.7033, 0.8644, 0.5192, 0.8644, 0.335, 0.8644, 0.1508, 0.8644, 0.7033, 0.8644, 0.7033, 0.6196, 0.7033, 0.6196, 0.7033, 0.8644, 0.7072, 0.6119, 0.523, 0.6119, 0.3389, 0.6119, 0.1547, 0.6119, 0.1547, 0.6644, 0.7072, 0.6644, 0.7511, 0.4227, 0.2489, 0.4227, 0.2489, 0.4271, 0.7511, 0.4271, 0.7512, 0.5775, 0.7512, 0.4225, 0.7511, 0.4227, 0.7511, 0.4289, 0.7511, 0.435, 0.7511, 0.4412, 0.7511, 0.4474, 0.7511, 0.4536, 0.7511, 0.4598, 0.7511, 0.466, 0.7511, 0.4722, 0.7511, 0.4783, 0.7511, 0.4845, 0.7511, 0.4907, 0.7511, 0.4969, 0.7511, 0.5031, 0.7511, 0.5093, 0.7511, 0.5155, 0.7511, 0.5217, 0.7511, 0.5278, 0.7511, 0.534, 0.7511, 0.5402, 0.7511, 0.5464, 0.7511, 0.5526, 0.7511, 0.5588, 0.7511, 0.565, 0.7511, 0.5711, 0.7511, 0.5773, 0.2488, 0.5775, 0.7512, 0.5775, 0.7511, 0.5773, 0.2489, 0.5773, 0.2488, 0.4225, 0.2488, 0.5775, 0.2489, 0.5773, 0.2489, 0.5711, 0.2489, 0.565, 0.2489, 0.5588, 0.2489, 0.5526, 0.2489, 0.5464, 0.2489, 0.5402, 0.2489, 0.534, 0.2489, 0.5278, 0.2489, 0.5217, 0.2489, 0.5155, 0.2489, 0.5093, 0.2489, 0.5031, 0.2489, 0.4969, 0.2489, 0.4907, 0.2489, 0.4845, 0.2489, 0.4783, 0.2489, 0.4722, 0.2489, 0.466, 0.2489, 0.4598, 0.2489, 0.4536, 0.2489, 0.4474, 0.2489, 0.4412, 0.2489, 0.435, 0.2489, 0.4289, 0.2489, 0.4227, 0.7512, 0.4225, 0.2488, 0.4225, 0.2489, 0.4227, 0.7511, 0.4227, 0.2488, 0.3975, 0.2238, 0.3975, 0.2238, 0.6025, 0.2488, 0.6025, 0.2488, 0.5775, 0.2488, 0.4225, 0.7762, 0.3975, 0.7512, 0.3975, 0.7512, 0.4225, 0.7512, 0.5775, 0.7512, 0.6025, 0.7762, 0.6025, 0.7512, 0.5775, 0.2488, 0.5775, 0.2488, 0.6025, 0.7512, 0.6025, 0.7512, 0.3975, 0.2488, 0.3975, 0.2488, 0.4225, 0.7512, 0.4225, 0.7511, 0.5729, 0.2489, 0.5729, 0.2489, 0.5773, 0.7511, 0.5773, 0.2488, 0.4983, 0.2238, 0.4983, 0.2238, 0.5008, 0.2488, 0.5008, 0.7762, 0.4983, 0.7512, 0.4983, 0.7512, 0.5008, 0.7762, 0.5008, 0.2488, 0.4983, 0.7512, 0.4983, 0.7512, 0.5008, 0.2488, 0.5008, 0.7512, 0.4983, 0.2488, 0.4983, 0.2488, 0.5008, 0.7512, 0.5008, 0.7512, 0.4983, 0.7762, 0.4983, 0.7762, 0.5008, 0.7512, 0.5008, 0.4983, 0.3975, 0.4983, 0.6025, 0.5008, 0.6025, 0.5008, 0.3975, 0.4983, 0.6025, 0.4983, 0.3975, 0.5008, 0.3975, 0.5008, 0.6025, 0.2238, 0.4983, 0.2488, 0.4983, 0.2488, 0.5008, 0.2238, 0.5008, 0.7511, 0.4368, 0.2489, 0.4368, 0.2489, 0.4395, 0.7511, 0.4395, 0.7511, 0.4492, 0.2489, 0.4492, 0.2489, 0.4518, 0.7511, 0.4518, 0.7511, 0.4616, 0.2489, 0.4616, 0.2489, 0.4642, 0.7511, 0.4642, 0.7511, 0.4739, 0.2489, 0.4739, 0.2489, 0.4766, 0.7511, 0.4766, 0.7511, 0.4863, 0.2489, 0.4863, 0.2489, 0.489, 0.7511, 0.489, 0.7511, 0.4987, 0.2489, 0.4987, 0.2489, 0.5013, 0.7511, 0.5013, 0.7511, 0.511, 0.2489, 0.511, 0.2489, 0.5137, 0.7511, 0.5137, 0.7511, 0.5234, 0.2489, 0.5234, 0.2489, 0.5261, 0.7511, 0.5261, 0.7511, 0.5358, 0.2489, 0.5358, 0.2489, 0.5384, 0.7511, 0.5384, 0.7511, 0.5482, 0.2489, 0.5482, 0.2489, 0.5508, 0.7511, 0.5508, 0.7511, 0.5605, 0.2489, 0.5605, 0.2489, 0.5632, 0.7511, 0.5632, 0.7511, 0.4271, 0.2489, 0.4271, 0.2489, 0.4368, 0.7511, 0.4368, 0.2489, 0.4993, 0.2489, 0.5018, 0.7511, 0.5018, 0.7511, 0.4993, 0.4993, 0.4368, 0.5018, 0.4271, 0.4993, 0.4271, 0.4993, 0.4271, 0.5018, 0.4271, 0.4993, 0.4368, 0.7511, 0.4395, 0.2489, 0.4395, 0.2489, 0.4492, 0.7511, 0.4492, 0.2489, 0.4993, 0.2489, 0.5018, 0.7511, 0.5018, 0.7511, 0.4993, 0.4993, 0.4492, 0.5018, 0.4395, 0.4993, 0.4395, 0.4993, 0.4395, 0.5018, 0.4395, 0.4993, 0.4492, 0.7511, 0.4518, 0.2489, 0.4518, 0.2489, 0.4616, 0.7511, 0.4616, 0.2489, 0.4993, 0.2489, 0.5018, 0.7511, 0.5018, 0.7511, 0.4993, 0.4993, 0.4616, 0.5018, 0.4518, 0.4993, 0.4518, 0.4993, 0.4518, 0.5018, 0.4518, 0.4993, 0.4616, 0.7511, 0.4642, 0.2489, 0.4642, 0.2489, 0.4739, 0.7511, 0.4739, 0.2489, 0.4993, 0.2489, 0.5018, 0.7511, 0.5018, 0.7511, 0.4993, 0.4993, 0.4739, 0.5018, 0.4642, 0.4993, 0.4642, 0.4993, 0.4642, 0.5018, 0.4642, 0.4993, 0.4739, 0.7511, 0.4766, 0.2489, 0.4766, 0.2489, 0.4863, 0.7511, 0.4863, 0.2489, 0.4993, 0.2489, 0.5018, 0.7511, 0.5018, 0.7511, 0.4993, 0.4993, 0.4863, 0.5018, 0.4766, 0.4993, 0.4766, 0.4993, 0.4766, 0.5018, 0.4766, 0.4993, 0.4863, 0.7511, 0.489, 0.2489, 0.489, 0.2489, 0.4987, 0.7511, 0.4987, 0.2489, 0.4993, 0.2489, 0.5018, 0.7511, 0.5018, 0.7511, 0.4993, 0.4993, 0.4987, 0.5018, 0.489, 0.4993, 0.489, 0.4993, 0.489, 0.5018, 0.489, 0.4993, 0.4987, 0.7511, 0.5013, 0.2489, 0.5013, 0.2489, 0.511, 0.7511, 0.511, 0.2489, 0.4993, 0.2489, 0.5018, 0.7511, 0.5018, 0.7511, 0.4993, 0.4993, 0.511, 0.5018, 0.5013, 0.4993, 0.5013, 0.2488, 0.4983, 0.7512, 0.4983, 0.7512, 0.4983, 0.2488, 0.4983, 0.4993, 0.5013, 0.5018, 0.5013, 0.4993, 0.511, 0.7511, 0.5137, 0.2489, 0.5137, 0.2489, 0.5234, 0.7511, 0.5234, 0.2489, 0.4993, 0.2489, 0.5018, 0.7511, 0.5018, 0.7511, 0.4993, 0.4993, 0.5234, 0.5018, 0.5137, 0.4993, 0.5137, 0.7072, 0.4069, 0.7072, 0.3094, 0.7072, 0.3094, 0.7072, 0.4069, 0.4993, 0.5137, 0.5018, 0.5137, 0.4993, 0.5234, 0.7511, 0.5261, 0.2489, 0.5261, 0.2489, 0.5358, 0.7511, 0.5358, 0.2489, 0.4993, 0.2489, 0.5018, 0.7511, 0.5018, 0.7511, 0.4993, 0.4993, 0.5358, 0.5018, 0.5261, 0.4993, 0.5261, 0.5192, 0.6196, 0.335, 0.6196, 0.335, 0.6196, 0.5192, 0.6196, 0.4993, 0.5261, 0.5018, 0.5261, 0.4993, 0.5358, 0.7511, 0.5384, 0.2489, 0.5384, 0.2489, 0.5482, 0.7511, 0.5482, 0.2489, 0.4993, 0.2489, 0.5018, 0.7511, 0.5018, 0.7511, 0.4993, 0.4993, 0.5482, 0.5018, 0.5384, 0.4993, 0.5384, 0.335, 0.6196, 0.335, 0.7012, 0.335, 0.7012, 0.335, 0.6196, 0.4993, 0.5384, 0.5018, 0.5384, 0.4993, 0.5482, 0.7511, 0.5508, 0.2489, 0.5508, 0.2489, 0.5605, 0.7511, 0.5605, 0.2489, 0.4993, 0.2489, 0.5018, 0.7511, 0.5018, 0.7511, 0.4993, 0.4993, 0.5605, 0.5018, 0.5508, 0.4993, 0.5508, 0.7512, 0.4983, 0.7762, 0.4983, 0.7762, 0.4983, 0.7512, 0.4983, 0.4993, 0.5508, 0.5018, 0.5508, 0.4993, 0.5605, 0.7511, 0.5632, 0.2489, 0.5632, 0.2489, 0.5729, 0.7511, 0.5729, 0.2489, 0.4993, 0.2489, 0.5018, 0.7511, 0.5018, 0.7511, 0.4993, 0.4993, 0.5729, 0.5018, 0.5632, 0.4993, 0.5632, 0.7072, 0.3094, 0.1547, 0.3094, 0.1547, 0.4069, 0.3389, 0.4069, 0.523, 0.4069, 0.7072, 0.4069, 0.4993, 0.5632, 0.5018, 0.5632, 0.4993, 0.5729, 0.0, 0.25, 1.0, 0.25, 1.0, 0.75, 0.0, 0.75, 0.0, 0.25, 0.0, 0.75, 0.0, 0.75, 0.0, 0.25, 0.0, 0.75, 0.0, 0.25, 0.0, 0.25, 0.0, 0.75, 0.0, 0.0, 1.0, 0.0, 1.0, 0.0, 0.0, 0.0, 1.0, 0.25, 0.0, 0.25, 0.0, 0.75, 1.0, 0.75, 0.0, 1.0, 0.0, 1.0, 0.0, 0.0, 0.0, 0.0, 0.0, 0.0, 0.0, 1.0, 0.0, 1.0, 0.0, 0.0, 0.0, 0.25, 0.0, 0.25, 0.0, 0.75, 0.0, 0.75, 0.0, 0.25, 0.0, 0.75, 0.0, 0.75, 0.0, 0.25, 0.0, 0.25, 1.0, 0.25, 1.0, 0.75, 0.0, 0.75, 0.7496, 0.2347, 0.7496, 0.8644, 0.7496, 0.8644, 0.7496, 0.2347, 0.0, 0.75, 0.0, 0.25, 0.0, 0.25, 0.0, 0.75, 1.0, 0.0, 1.0, 1.0, 1.0, 1.0, 1.0, 0.0, 1.0, 0.75, 1.0, 0.25, 0.0, 0.25, 0.0, 0.75, 0.0, 0.0, 0.0, 0.0, 1.0, 0.0, 0.0, 0.25, 0.0, 0.0, 0.0, 0.0, 0.0, 1.0, 0.0, 1.0])
_ca = me_building_001_mesh.color_attributes.new('Col', 'BYTE_COLOR', 'CORNER')
_ca.data.foreach_set('color', [1.0, 1.0, 1.0, 1.0, 0.5972, 0.6654, 0.2582, 1.0, 0.5972, 0.6654, 0.2582, 1.0, 0.5972, 0.6654, 0.2582, 1.0, 0.5972, 0.6654, 0.2582, 1.0, 0.5972, 0.6654, 0.2582, 1.0, 0.7084, 0.7605, 0.4508, 1.0, 1.0, 1.0, 1.0, 1.0, 1.0, 1.0, 1.0, 1.0, 1.0, 1.0, 1.0, 1.0, 1.0, 1.0, 1.0, 1.0, 1.0, 1.0, 1.0, 1.0, 0.0, 0.0, 0.0, 1.0, 0.0, 0.0, 0.0, 1.0, 0.0, 0.0, 0.0, 1.0, 0.0, 0.0, 0.0, 1.0, 0.0, 0.0, 0.0, 1.0, 0.0, 0.0, 0.0, 1.0, 0.0, 0.0, 0.0, 1.0, 0.0, 0.0, 0.0, 1.0, 0.0, 0.0, 0.0, 1.0, 0.0, 0.0, 0.0, 1.0, 0.0, 0.0, 0.0, 1.0, 0.0, 0.0, 0.0, 1.0, 0.0, 0.0, 0.0, 1.0, 0.0, 0.0, 0.0, 1.0, 0.0, 0.0, 0.0, 1.0, 0.0, 0.0, 0.0, 1.0, 0.1779, 0.3185, 0.07421, 1.0, 0.1779, 0.3185, 0.07421, 1.0, 0.1779, 0.3185, 0.07421, 1.0, 0.1845, 0.3231, 0.07819, 1.0, 0.1779, 0.3185, 0.07421, 1.0, 0.0, 0.0, 0.0, 1.0, 0.0, 0.0, 0.0, 1.0, 0.0, 0.0, 0.0, 1.0, 0.0, 0.0, 0.0, 1.0, 0.1912, 0.3278, 0.07619, 1.0, 0.1912, 0.3278, 0.07619, 1.0, 0.1912, 0.3278, 0.07619, 1.0, 0.1912, 0.3278, 0.07619, 1.0, 1.0, 1.0, 1.0, 1.0, 1.0, 1.0, 1.0, 1.0, 1.0, 1.0, 1.0, 1.0, 1.0, 1.0, 1.0, 1.0, 1.0, 1.0, 1.0, 1.0, 1.0, 1.0, 1.0, 1.0, 1.0, 1.0, 1.0, 1.0, 1.0, 1.0, 1.0, 1.0, 1.0, 1.0, 1.0, 1.0, 1.0, 1.0, 1.0, 1.0, 1.0, 1.0, 1.0, 1.0, 1.0, 1.0, 1.0, 1.0, 1.0, 1.0, 1.0, 1.0, 1.0, 1.0, 1.0, 1.0, 1.0, 1.0, 1.0, 1.0, 1.0, 1.0, 1.0, 1.0, 0.0, 0.0, 0.0, 1.0, 0.0, 0.0, 0.0, 1.0, 0.0, 0.0, 0.0, 1.0, 0.0, 0.0, 0.0, 1.0, 0.0, 0.0, 0.0, 1.0, 0.0, 0.0, 0.0, 1.0, 0.0, 0.0, 0.0, 1.0, 0.0, 0.0, 0.0, 1.0, 0.0, 0.0, 0.0, 1.0, 0.0, 0.0, 0.0, 1.0, 0.0, 0.0, 0.0, 1.0, 0.0, 0.0, 0.0, 1.0, 0.0, 0.0, 0.0, 1.0, 0.0006071, 0.0006071, 0.0006071, 1.0, 0.0009106, 0.0009106, 0.0009106, 1.0, 0.0009106, 0.0009106, 0.0009106, 1.0, 0.003347, 0.004777, 0.001821, 1.0, 0.0, 0.0, 0.0, 1.0, 0.0, 0.0, 0.0, 1.0, 0.0, 0.0, 0.0, 1.0, 0.0, 0.0, 0.0, 1.0, 0.0, 0.0, 0.0, 1.0, 0.1912, 0.3278, 0.07619, 1.0, 0.1912, 0.3278, 0.07619, 1.0, 0.1912, 0.3278, 0.07619, 1.0, 0.1779, 0.3185, 0.07421, 1.0, 0.1812, 0.3231, 0.07619, 1.0, 0.1779, 0.3185, 0.07421, 1.0, 0.1981, 0.3325, 0.08022, 1.0, 0.1714, 0.1559, 0.1046, 1.0, 0.1714, 0.1559, 0.1046, 1.0, 0.1714, 0.1559, 0.1046, 1.0, 0.1714, 0.1559, 0.1046, 1.0, 0.1714, 0.1559, 0.1046, 1.0, 0.1714, 0.1559, 0.1046, 1.0, 0.1714, 0.1559, 0.1046, 1.0, 0.1714, 0.1559, 0.1046, 1.0, 0.1714, 0.1559, 0.1046, 1.0, 0.1714, 0.1559, 0.1046, 1.0, 0.1714, 0.1559, 0.1046, 1.0, 0.1714, 0.1559, 0.1046, 1.0, 0.1714, 0.1559, 0.1046, 1.0, 0.1714, 0.1559, 0.1046, 1.0, 0.1779, 0.3185, 0.07421, 1.0, 0.1912, 0.3278, 0.07619, 1.0, 0.1912, 0.3278, 0.07619, 1.0, 0.1912, 0.3278, 0.07619, 1.0, 0.1912, 0.3278, 0.07619, 1.0, 0.1912, 0.3278, 0.07619, 1.0, 0.1779, 0.3185, 0.07421, 1.0, 0.1779, 0.3185, 0.07421, 1.0, 0.1779, 0.3185, 0.07421, 1.0, 0.1779, 0.3185, 0.07421, 1.0, 0.1779, 0.3185, 0.07421, 1.0, 0.1779, 0.3185, 0.07421, 1.0, 0.1779, 0.3185, 0.07421, 1.0, 0.1779, 0.3185, 0.07421, 1.0, 0.1845, 0.3231, 0.07819, 1.0, 0.1714, 0.1559, 0.1046, 1.0, 0.1714, 0.1559, 0.1046, 1.0, 0.1714, 0.1559, 0.1046, 1.0, 0.1714, 0.1559, 0.1046, 1.0, 0.1714, 0.1559, 0.1046, 1.0, 0.1714, 0.1559, 0.1046, 1.0, 0.1714, 0.1559, 0.1046, 1.0, 0.1714, 0.1559, 0.1046, 1.0, 0.1714, 0.1559, 0.1046, 1.0, 0.1714, 0.1559, 0.1046, 1.0, 0.1714, 0.1559, 0.1046, 1.0, 0.1714, 0.1559, 0.1046, 1.0, 0.1714, 0.1559, 0.1046, 1.0, 0.1714, 0.1559, 0.1046, 1.0, 0.1714, 0.1559, 0.1046, 1.0, 0.1714, 0.1559, 0.1046, 1.0, 0.1714, 0.1559, 0.1046, 1.0, 0.1714, 0.1559, 0.1046, 1.0, 0.1714, 0.1559, 0.1046, 1.0, 0.1714, 0.1559, 0.1046, 1.0, 0.1714, 0.1559, 0.1046, 1.0, 0.1714, 0.1559, 0.1046, 1.0, 0.1714, 0.1559, 0.1046, 1.0, 0.1714, 0.1559, 0.1046, 1.0, 0.1714, 0.1559, 0.1046, 1.0, 0.1714, 0.1559, 0.1046, 1.0, 0.1714, 0.1559, 0.1046, 1.0, 0.1714, 0.1559, 0.1046, 1.0, 0.1714, 0.1559, 0.1046, 1.0, 0.1714, 0.1559, 0.1046, 1.0, 0.1714, 0.1559, 0.1046, 1.0, 0.1714, 0.1559, 0.1046, 1.0, 0.1714, 0.1559, 0.1046, 1.0, 0.1714, 0.1559, 0.1046, 1.0, 0.1714, 0.1559, 0.1046, 1.0, 0.1714, 0.1559, 0.1046, 1.0, 0.1714, 0.1559, 0.1046, 1.0, 0.1714, 0.1559, 0.1046, 1.0, 0.1714, 0.1559, 0.1046, 1.0, 0.1714, 0.1559, 0.1046, 1.0, 0.1714, 0.1559, 0.1046, 1.0, 0.1714, 0.1559, 0.1046, 1.0, 0.1714, 0.1559, 0.1046, 1.0, 0.1714, 0.1559, 0.1046, 1.0, 0.1714, 0.1559, 0.1046, 1.0, 0.1714, 0.1559, 0.1046, 1.0, 0.1714, 0.1559, 0.1046, 1.0, 0.1714, 0.1559, 0.1046, 1.0, 0.2051, 0.8879, 0.9387, 1.0, 0.2051, 0.8879, 0.9387, 1.0, 0.2051, 0.8879, 0.9387, 1.0, 0.2051, 0.8879, 0.9387, 1.0, 0.2051, 0.8879, 0.9387, 1.0, 0.2051, 0.8879, 0.9387, 1.0, 0.2051, 0.8879, 0.9387, 1.0, 0.2051, 0.8879, 0.9387, 1.0, 0.2051, 0.8879, 0.9387, 1.0, 0.2051, 0.8879, 0.9387, 1.0, 0.2051, 0.8879, 0.9387, 1.0, 0.2051, 0.8879, 0.9387, 1.0, 0.2051, 0.8879, 0.9387, 1.0, 0.3968, 0.0865, 0.0331, 1.0, 0.3968, 0.0865, 0.0331, 1.0, 0.3968, 0.0865, 0.0331, 1.0, 0.3968, 0.0865, 0.0331, 1.0, 0.3968, 0.0865, 0.0331, 1.0, 0.3968, 0.0865, 0.0331, 1.0, 0.3968, 0.0865, 0.0331, 1.0, 0.3968, 0.0865, 0.0331, 1.0, 0.3968, 0.0865, 0.0331, 1.0, 0.3968, 0.0865, 0.0331, 1.0, 0.3968, 0.0865, 0.0331, 1.0, 0.3968, 0.0865, 0.0331, 1.0, 1.0, 1.0, 1.0, 1.0, 1.0, 1.0, 1.0, 1.0, 1.0, 1.0, 1.0, 1.0, 1.0, 1.0, 1.0, 1.0, 0.4072, 0.1022, 0.04817, 1.0, 0.3968, 0.0865, 0.0331, 1.0, 0.3968, 0.0865, 0.0331, 1.0, 0.4125, 0.107, 0.05127, 1.0, 1.0, 1.0, 1.0, 1.0, 1.0, 1.0, 1.0, 1.0, 1.0, 1.0, 1.0, 1.0, 1.0, 1.0, 1.0, 1.0, 0.1559, 0.2789, 0.09531, 1.0, 0.1559, 0.2789, 0.09531, 1.0, 0.1559, 0.2789, 0.09531, 1.0, 0.1559, 0.2789, 0.09531, 1.0, 1.0, 1.0, 1.0, 1.0, 1.0, 1.0, 1.0, 1.0, 1.0, 1.0, 1.0, 1.0, 1.0, 1.0, 1.0, 1.0, 0.1559, 0.2789, 0.09531, 1.0, 0.1559, 0.2789, 0.09531, 1.0, 0.1559, 0.2789, 0.09531, 1.0, 0.1559, 0.2789, 0.09531, 1.0, 0.1559, 0.2789, 0.09531, 1.0, 0.1559, 0.2789, 0.09531, 1.0, 0.1559, 0.2789, 0.09531, 1.0, 0.1559, 0.2789, 0.09531, 1.0, 0.1559, 0.2789, 0.09531, 1.0, 0.1559, 0.2789, 0.09531, 1.0, 0.1559, 0.2789, 0.09531, 1.0, 0.1559, 0.2789, 0.09531, 1.0, 0.3968, 0.0865, 0.0331, 1.0, 0.3968, 0.0865, 0.0331, 1.0, 0.3968, 0.0865, 0.0331, 1.0, 0.3968, 0.0865, 0.0331, 1.0, 0.3968, 0.0865, 0.0331, 1.0, 0.3968, 0.0865, 0.0331, 1.0, 0.3968, 0.0865, 0.0331, 1.0, 0.3968, 0.0865, 0.0331, 1.0, 1.0, 1.0, 1.0, 1.0, 1.0, 1.0, 1.0, 1.0, 1.0, 1.0, 1.0, 1.0, 1.0, 1.0, 1.0, 1.0, 1.0, 1.0, 1.0, 1.0, 1.0, 1.0, 1.0, 1.0, 1.0, 1.0, 1.0, 1.0, 1.0, 1.0, 1.0, 1.0, 1.0, 1.0, 1.0, 1.0, 0.5089, 0.2462, 0.1981, 1.0, 1.0, 1.0, 1.0, 1.0, 1.0, 1.0, 1.0, 1.0, 0.5089, 0.2462, 0.1981, 1.0, 1.0, 1.0, 1.0, 1.0, 1.0, 1.0, 1.0, 1.0, 1.0, 1.0, 1.0, 1.0, 0.162, 0.3372, 0.04971, 1.0, 0.147, 0.3005, 0.04519, 1.0, 0.1329, 0.2542, 0.04667, 1.0, 0.1779, 0.3185, 0.07421, 1.0, 0.1779, 0.3185, 0.07421, 1.0, 0.1779, 0.3185, 0.07421, 1.0, 0.5972, 0.6654, 0.2582, 1.0, 0.1559, 0.2789, 0.09531, 1.0, 0.2705, 0.3813, 0.1384, 1.0, 0.5972, 0.6654, 0.2582, 1.0, 0.2122, 0.3278, 0.1144, 1.0, 0.5972, 0.6654, 0.2582, 1.0, 0.162, 0.3372, 0.04971, 1.0, 0.1912, 0.3278, 0.07619, 1.0, 0.1912, 0.3278, 0.07619, 1.0, 0.1912, 0.3278, 0.07619, 1.0, 0.162, 0.3325, 0.04971, 1.0, 0.159, 0.3278, 0.04971, 1.0, 0.06663, 0.03434, 0.009721, 1.0, 0.07619, 0.04519, 0.0137, 1.0, 0.06663, 0.03434, 0.009721, 1.0, 0.06663, 0.03434, 0.009721, 1.0, 0.06663, 0.03434, 0.009721, 1.0, 0.08022, 0.04971, 0.016, 1.0, 0.0999, 0.07227, 0.02624, 1.0, 0.06663, 0.03434, 0.009721, 1.0, 0.06663, 0.03434, 0.009721, 1.0, 0.06663, 0.03434, 0.009721, 1.0, 0.06663, 0.03434, 0.009721, 1.0, 0.06663, 0.03434, 0.009721, 1.0, 0.06663, 0.03434, 0.009721, 1.0, 0.06663, 0.03434, 0.009721, 1.0, 0.06663, 0.03434, 0.009721, 1.0, 0.06663, 0.03434, 0.009721, 1.0, 0.06663, 0.03434, 0.009721, 1.0, 0.06663, 0.03434, 0.009721, 1.0, 0.08022, 0.04971, 0.016, 1.0, 0.06663, 0.03434, 0.009721, 1.0, 0.4452, 0.552, 0.9387, 1.0, 0.4452, 0.552, 0.9387, 1.0, 0.4452, 0.552, 0.9387, 1.0, 0.4452, 0.552, 0.9387, 1.0, 0.06663, 0.03434, 0.009721, 1.0, 0.08022, 0.04971, 0.016, 1.0, 0.5972, 0.6654, 0.2582, 1.0, 0.2961, 0.162, 0.07036, 1.0, 0.06663, 0.03434, 0.009721, 1.0, 0.06663, 0.03434, 0.009721, 1.0, 0.5906, 0.6584, 0.2542, 1.0, 0.5972, 0.6654, 0.2582, 1.0, 0.08022, 0.04971, 0.016, 1.0, 0.06663, 0.03434, 0.009721, 1.0, 0.5972, 0.6654, 0.2582, 1.0, 0.5972, 0.6654, 0.2582, 1.0, 0.06663, 0.03434, 0.009721, 1.0, 0.06663, 0.03434, 0.009721, 1.0, 0.2961, 0.162, 0.07036, 1.0, 0.5906, 0.6584, 0.2542, 1.0, 0.1195, 0.1022, 0.2874, 1.0, 0.1195, 0.1022, 0.2874, 1.0, 0.1195, 0.1022, 0.2874, 1.0, 0.1195, 0.1022, 0.2874, 1.0, 0.1195, 0.1022, 0.2874, 1.0, 0.1195, 0.1022, 0.2874, 1.0, 0.1195, 0.1022, 0.2874, 1.0, 0.1195, 0.1022, 0.2874, 1.0, 0.1195, 0.1022, 0.2874, 1.0, 0.1195, 0.1022, 0.2874, 1.0, 0.1221, 0.1022, 0.2874, 1.0, 0.1195, 0.1022, 0.2874, 1.0, 0.1195, 0.1022, 0.2874, 1.0, 0.1195, 0.1022, 0.2874, 1.0, 0.1195, 0.1022, 0.2874, 1.0, 0.1195, 0.1022, 0.2874, 1.0, 0.1195, 0.1022, 0.2874, 1.0, 0.1195, 0.1022, 0.2874, 1.0, 0.1195, 0.1022, 0.2874, 1.0, 0.1195, 0.1022, 0.2874, 1.0, 0.1195, 0.1022, 0.2874, 1.0, 0.1195, 0.1022, 0.2874, 1.0, 0.1195, 0.1022, 0.2874, 1.0, 0.1221, 0.1022, 0.2874, 1.0, 0.1356, 0.1144, 0.305, 1.0, 0.1195, 0.1022, 0.2874, 1.0, 0.1195, 0.1022, 0.2874, 1.0, 0.1195, 0.1022, 0.2874, 1.0, 0.1195, 0.1022, 0.2874, 1.0, 0.1195, 0.1022, 0.2874, 1.0, 0.1195, 0.1022, 0.2874, 1.0, 0.1195, 0.1022, 0.2874, 1.0, 0.1195, 0.1022, 0.2874, 1.0, 0.1195, 0.1022, 0.2874, 1.0, 0.1912, 0.3278, 0.07619, 1.0, 0.1912, 0.3278, 0.07619, 1.0, 0.1912, 0.3278, 0.07619, 1.0, 0.1912, 0.3278, 0.07619, 1.0, 1.0, 1.0, 1.0, 1.0, 1.0, 1.0, 1.0, 1.0, 1.0, 1.0, 1.0, 1.0, 1.0, 1.0, 1.0, 1.0, 1.0, 1.0, 1.0, 1.0, 1.0, 1.0, 1.0, 1.0, 1.0, 1.0, 1.0, 1.0, 1.0, 1.0, 1.0, 1.0, 1.0, 1.0, 1.0, 1.0, 1.0, 1.0, 1.0, 1.0, 1.0, 1.0, 1.0, 1.0, 1.0, 1.0, 1.0, 1.0, 1.0, 1.0, 1.0, 1.0, 1.0, 1.0, 1.0, 1.0, 1.0, 1.0, 1.0, 1.0, 1.0, 1.0, 1.0, 1.0, 1.0, 1.0, 1.0, 1.0, 1.0, 1.0, 1.0, 1.0, 1.0, 1.0, 1.0, 1.0, 1.0, 1.0, 1.0, 1.0, 0.5972, 0.6654, 0.2582, 1.0, 0.5972, 0.6654, 0.2582, 1.0, 0.5972, 0.6654, 0.2582, 1.0, 0.5972, 0.6654, 0.2582, 1.0, 0.5972, 0.6654, 0.2582, 1.0, 0.3185, 0.5776, 0.1274, 1.0, 0.3185, 0.5776, 0.1274, 1.0, 0.3185, 0.5776, 0.1274, 1.0, 0.3185, 0.5776, 0.1274, 1.0, 1.0, 1.0, 1.0, 1.0, 1.0, 1.0, 1.0, 1.0, 1.0, 1.0, 1.0, 1.0, 1.0, 1.0, 1.0, 1.0, 1.0, 1.0, 1.0, 1.0, 1.0, 1.0, 1.0, 1.0, 1.0, 1.0, 1.0, 1.0, 1.0, 1.0, 1.0, 1.0, 1.0, 1.0, 1.0, 1.0, 1.0, 1.0, 1.0, 1.0, 1.0, 1.0, 1.0, 1.0, 1.0, 1.0, 1.0, 1.0, 1.0, 1.0, 1.0, 1.0, 1.0, 1.0, 1.0, 1.0, 1.0, 1.0, 1.0, 1.0, 1.0, 1.0, 1.0, 1.0, 1.0, 1.0, 1.0, 1.0, 1.0, 1.0, 1.0, 1.0, 1.0, 1.0, 1.0, 1.0, 1.0, 1.0, 1.0, 1.0, 1.0, 1.0, 1.0, 1.0, 1.0, 1.0, 1.0, 1.0, 1.0, 1.0, 1.0, 1.0, 1.0, 1.0, 1.0, 1.0, 1.0, 1.0, 1.0, 1.0, 1.0, 1.0, 1.0, 1.0, 1.0, 1.0, 1.0, 1.0, 1.0, 1.0, 1.0, 1.0, 1.0, 1.0, 1.0, 1.0, 1.0, 1.0, 1.0, 1.0, 1.0, 1.0, 1.0, 1.0, 1.0, 1.0, 1.0, 1.0, 1.0, 1.0, 1.0, 1.0, 1.0, 1.0, 1.0, 1.0, 0.5972, 0.6654, 0.2582, 1.0, 0.5972, 0.6654, 0.2582, 1.0, 0.5972, 0.6654, 0.2582, 1.0, 0.5972, 0.6654, 0.2582, 1.0, 0.5972, 0.6654, 0.2582, 1.0, 0.5972, 0.6654, 0.2582, 1.0, 0.5972, 0.6654, 0.2582, 1.0, 1.0, 1.0, 1.0, 1.0, 1.0, 1.0, 1.0, 1.0, 1.0, 1.0, 1.0, 1.0, 1.0, 1.0, 1.0, 1.0, 1.0, 1.0, 1.0, 1.0, 1.0, 1.0, 1.0, 1.0, 1.0, 1.0, 1.0, 1.0, 1.0, 1.0, 1.0, 1.0, 1.0, 1.0, 1.0, 1.0, 1.0, 1.0, 1.0, 1.0, 1.0, 1.0, 1.0, 1.0, 1.0, 1.0, 1.0, 1.0, 1.0, 1.0, 1.0, 1.0, 1.0, 1.0, 1.0, 1.0, 0.159, 0.1714, 0.1384, 1.0, 0.159, 0.1714, 0.1384, 1.0, 0.159, 0.1714, 0.1384, 1.0, 0.159, 0.1714, 0.1384, 1.0, 0.9301, 0.9301, 0.9301, 1.0, 0.159, 0.1714, 0.1384, 1.0, 0.159, 0.1714, 0.1384, 1.0, 0.159, 0.1714, 0.1384, 1.0, 0.159, 0.1714, 0.1384, 1.0, 0.159, 0.1714, 0.1384, 1.0, 0.5972, 0.6654, 0.2582, 1.0, 0.5972, 0.6654, 0.2582, 1.0, 0.5972, 0.6654, 0.2582, 1.0, 0.5972, 0.6654, 0.2582, 1.0, 0.5972, 0.6654, 0.2582, 1.0, 0.5972, 0.6654, 0.2582, 1.0, 0.5972, 0.6654, 0.2582, 1.0, 0.5972, 0.6654, 0.2582, 1.0, 0.5972, 0.6654, 0.2582, 1.0, 0.6172, 0.6795, 0.2789, 1.0, 0.624, 0.6867, 0.3095, 1.0, 0.624, 0.6867, 0.2961, 1.0, 0.5972, 0.6654, 0.2582, 1.0, 0.5972, 0.6654, 0.2582, 1.0, 0.5972, 0.6654, 0.2582, 1.0, 1.0, 1.0, 1.0, 1.0, 1.0, 1.0, 1.0, 1.0, 1.0, 1.0, 1.0, 1.0, 1.0, 1.0, 1.0, 1.0, 1.0, 1.0, 1.0, 1.0, 1.0, 1.0, 1.0, 1.0, 1.0, 1.0, 1.0, 1.0, 1.0, 1.0, 1.0, 1.0, 1.0, 1.0, 1.0, 1.0, 1.0, 1.0, 1.0, 1.0, 1.0, 1.0, 1.0, 1.0, 1.0, 1.0, 1.0, 1.0, 1.0, 1.0, 1.0, 1.0, 1.0, 1.0, 1.0, 1.0, 1.0, 1.0, 1.0, 1.0, 1.0, 1.0, 1.0, 1.0, 1.0, 1.0, 1.0, 1.0, 1.0, 1.0, 1.0, 1.0, 1.0, 1.0, 1.0, 1.0, 1.0, 1.0, 1.0, 1.0, 1.0, 1.0, 1.0, 1.0, 1.0, 1.0, 1.0, 1.0, 1.0, 1.0, 1.0, 1.0, 1.0, 1.0, 1.0, 1.0, 1.0, 1.0, 1.0, 1.0, 1.0, 1.0, 1.0, 1.0, 1.0, 1.0, 1.0, 1.0, 1.0, 1.0, 1.0, 1.0, 1.0, 1.0, 1.0, 1.0, 1.0, 1.0, 1.0, 1.0, 1.0, 1.0, 1.0, 1.0, 1.0, 1.0, 1.0, 1.0, 1.0, 1.0, 1.0, 1.0, 1.0, 1.0, 1.0, 1.0, 1.0, 1.0, 1.0, 1.0, 1.0, 1.0, 1.0, 1.0, 1.0, 1.0, 1.0, 1.0, 1.0, 1.0, 1.0, 1.0, 1.0, 1.0, 1.0, 1.0, 1.0, 1.0, 1.0, 1.0, 1.0, 1.0, 1.0, 1.0, 1.0, 1.0, 1.0, 1.0, 1.0, 1.0, 1.0, 1.0, 1.0, 1.0, 1.0, 1.0, 1.0, 1.0, 1.0, 1.0, 1.0, 1.0, 1.0, 1.0, 1.0, 1.0, 1.0, 1.0, 1.0, 1.0, 1.0, 1.0, 1.0, 1.0, 1.0, 1.0, 1.0, 1.0, 1.0, 1.0, 1.0, 1.0, 1.0, 1.0, 1.0, 1.0, 1.0, 1.0, 1.0, 1.0, 1.0, 1.0, 1.0, 1.0, 1.0, 1.0, 1.0, 1.0, 1.0, 1.0, 1.0, 1.0, 1.0, 1.0, 1.0, 1.0, 1.0, 1.0, 1.0, 1.0, 1.0, 1.0, 1.0, 1.0, 1.0, 1.0, 1.0, 1.0, 1.0, 1.0, 1.0, 1.0, 1.0, 1.0, 1.0, 1.0, 1.0, 1.0, 1.0, 1.0, 1.0, 1.0, 1.0, 1.0, 1.0, 1.0, 1.0, 1.0, 1.0, 1.0, 1.0, 1.0, 1.0, 1.0, 1.0, 1.0, 1.0, 1.0, 1.0, 1.0, 1.0, 1.0, 1.0, 1.0, 1.0, 1.0, 1.0, 1.0, 1.0, 1.0, 1.0, 1.0, 1.0, 1.0, 1.0, 1.0, 1.0, 1.0, 1.0, 1.0, 1.0, 1.0, 1.0, 1.0, 1.0, 1.0, 1.0, 1.0, 1.0, 1.0, 1.0, 1.0, 1.0, 1.0, 1.0, 1.0, 1.0, 1.0, 1.0, 1.0, 1.0, 1.0, 1.0, 1.0, 1.0, 1.0, 1.0, 1.0, 1.0, 1.0, 1.0, 1.0, 1.0, 1.0, 1.0, 1.0, 1.0, 1.0, 1.0, 1.0, 1.0, 1.0, 1.0, 1.0, 1.0, 1.0, 1.0, 1.0, 1.0, 1.0, 1.0, 1.0, 1.0, 1.0, 1.0, 1.0, 1.0, 1.0, 1.0, 1.0, 1.0, 1.0, 1.0, 1.0, 1.0, 1.0, 1.0, 1.0, 1.0, 1.0, 1.0, 1.0, 1.0, 1.0, 1.0, 1.0, 1.0, 1.0, 1.0, 1.0, 1.0, 1.0, 1.0, 1.0, 1.0, 1.0, 1.0, 1.0, 1.0, 1.0, 1.0, 1.0, 1.0, 1.0, 1.0, 1.0, 1.0, 1.0, 1.0, 1.0, 1.0, 1.0, 1.0, 1.0, 1.0, 1.0, 1.0, 1.0, 1.0, 1.0, 1.0, 1.0, 1.0, 1.0, 1.0, 1.0, 1.0, 1.0, 1.0, 1.0, 1.0, 1.0, 1.0, 1.0, 1.0, 1.0, 1.0, 1.0, 1.0, 1.0, 1.0, 1.0, 1.0, 1.0, 1.0, 1.0, 1.0, 1.0, 1.0, 1.0, 1.0, 1.0, 1.0, 1.0, 1.0, 1.0, 1.0, 1.0, 1.0, 1.0, 1.0, 1.0, 1.0, 1.0, 1.0, 1.0, 1.0, 1.0, 1.0, 1.0, 1.0, 1.0, 1.0, 1.0, 1.0, 1.0, 1.0, 1.0, 1.0, 1.0, 1.0, 1.0, 1.0, 1.0, 1.0, 1.0, 1.0, 1.0, 1.0, 1.0, 1.0, 1.0, 1.0, 1.0, 1.0, 1.0, 1.0, 1.0, 1.0, 1.0, 1.0, 1.0, 1.0, 1.0, 1.0, 1.0, 1.0, 1.0, 1.0, 1.0, 1.0, 1.0, 1.0, 1.0, 1.0, 1.0, 1.0, 1.0, 1.0, 1.0, 1.0, 1.0, 1.0, 1.0, 1.0, 1.0, 1.0, 1.0, 1.0, 1.0, 1.0, 1.0, 1.0, 1.0, 1.0, 1.0, 0.5457, 0.08866, 0.0319, 1.0, 0.5457, 0.08866, 0.0319, 1.0, 0.5457, 0.08866, 0.0319, 1.0, 0.5457, 0.08866, 0.0319, 1.0, 0.5972, 0.6654, 0.2582, 1.0, 0.5972, 0.6654, 0.2623, 1.0, 0.5972, 0.6654, 0.2582, 1.0, 0.5972, 0.6654, 0.2582, 1.0, 0.5972, 0.6654, 0.2582, 1.0, 0.5972, 0.6654, 0.2582, 1.0, 0.1714, 0.1559, 0.1046, 1.0, 0.1714, 0.1559, 0.1046, 1.0, 0.1683, 0.162, 0.117, 1.0, 0.1714, 0.1559, 0.1046, 1.0, 1.0, 1.0, 1.0, 1.0, 1.0, 1.0, 1.0, 1.0, 1.0, 1.0, 1.0, 1.0, 1.0, 1.0, 1.0, 1.0, 1.0, 1.0, 1.0, 1.0, 1.0, 1.0, 1.0, 1.0, 1.0, 1.0, 1.0, 1.0, 1.0, 1.0, 1.0, 1.0, 1.0, 1.0, 1.0, 1.0, 1.0, 1.0, 1.0, 1.0, 1.0, 1.0, 1.0, 1.0, 1.0, 1.0, 1.0, 1.0, 1.0, 1.0, 1.0, 1.0, 1.0, 1.0, 1.0, 1.0, 1.0, 1.0, 1.0, 1.0, 1.0, 1.0, 1.0, 1.0, 0.1714, 0.1559, 0.1046, 1.0, 0.1714, 0.1559, 0.1046, 1.0, 0.1714, 0.1559, 0.1046, 1.0, 0.1714, 0.1559, 0.1046, 1.0, 0.4452, 0.552, 0.9387, 1.0, 0.4452, 0.552, 0.9387, 1.0, 0.4452, 0.552, 0.9387, 1.0, 0.4452, 0.552, 0.9387, 1.0, 1.0, 1.0, 1.0, 1.0, 1.0, 1.0, 1.0, 1.0, 1.0, 1.0, 1.0, 1.0, 1.0, 1.0, 1.0, 1.0, 1.0, 1.0, 1.0, 1.0, 1.0, 1.0, 1.0, 1.0, 1.0, 1.0, 1.0, 1.0, 1.0, 1.0, 1.0, 1.0, 1.0, 1.0, 1.0, 1.0, 1.0, 1.0, 1.0, 1.0, 1.0, 1.0, 1.0, 1.0, 1.0, 1.0, 1.0, 1.0, 1.0, 1.0, 1.0, 1.0, 1.0, 1.0, 1.0, 1.0, 1.0, 1.0, 1.0, 1.0, 1.0, 1.0, 1.0, 1.0, 0.1195, 0.1022, 0.2874, 1.0, 0.1195, 0.1022, 0.2874, 1.0, 0.1195, 0.1022, 0.2874, 1.0, 0.1195, 0.1022, 0.2874, 1.0, 0.2623, 0.1912, 0.4179, 1.0, 0.2462, 0.1845, 0.4125, 1.0, 0.1195, 0.1022, 0.2874, 1.0, 0.1195, 0.1022, 0.2874, 1.0, 0.2623, 0.1912, 0.4179, 1.0, 0.1195, 0.1022, 0.2874, 1.0, 0.1195, 0.1022, 0.2874, 1.0, 0.1195, 0.1022, 0.2874, 1.0, 0.1195, 0.1022, 0.2874, 1.0, 0.1195, 0.1022, 0.2874, 1.0, 0.1195, 0.1022, 0.2874, 1.0, 0.1195, 0.1022, 0.2874, 1.0, 0.1195, 0.1022, 0.2874, 1.0, 0.1195, 0.1022, 0.2874, 1.0, 0.1195, 0.1022, 0.2874, 1.0, 0.1195, 0.1022, 0.2874, 1.0, 0.1195, 0.1022, 0.2874, 1.0, 0.1195, 0.1022, 0.2874, 1.0, 0.1195, 0.1022, 0.2874, 1.0, 0.1195, 0.1022, 0.2874, 1.0, 0.1195, 0.1022, 0.2874, 1.0, 0.1195, 0.1022, 0.2874, 1.0, 0.1195, 0.1022, 0.2874, 1.0, 0.1195, 0.1022, 0.2874, 1.0, 0.1195, 0.1022, 0.2874, 1.0, 0.1195, 0.1022, 0.2874, 1.0, 0.1195, 0.1022, 0.2874, 1.0, 0.1195, 0.1022, 0.2874, 1.0, 0.1195, 0.1022, 0.2874, 1.0, 0.1195, 0.1022, 0.2874, 1.0, 1.0, 1.0, 1.0, 1.0, 1.0, 1.0, 1.0, 1.0, 1.0, 1.0, 1.0, 1.0, 1.0, 1.0, 1.0, 1.0, 1.0, 1.0, 1.0, 1.0, 1.0, 1.0, 1.0, 1.0, 1.0, 1.0, 1.0, 1.0, 1.0, 1.0, 1.0, 1.0, 1.0, 1.0, 1.0, 1.0, 1.0, 1.0, 1.0, 1.0, 1.0, 1.0, 1.0, 1.0, 1.0, 1.0, 1.0, 1.0, 1.0, 1.0, 1.0, 1.0, 1.0, 1.0, 1.0, 1.0, 1.0, 1.0, 1.0, 1.0, 1.0, 1.0, 1.0, 1.0, 0.1195, 0.1022, 0.2874, 1.0, 0.1195, 0.1022, 0.2874, 1.0, 0.1195, 0.1022, 0.2874, 1.0, 0.1195, 0.1022, 0.2874, 1.0, 0.1195, 0.1022, 0.2874, 1.0, 0.1195, 0.1022, 0.2874, 1.0, 0.1195, 0.1022, 0.2874, 1.0, 0.1195, 0.1022, 0.2874, 1.0, 1.0, 1.0, 1.0, 1.0, 1.0, 1.0, 1.0, 1.0, 1.0, 1.0, 1.0, 1.0, 1.0, 1.0, 1.0, 1.0, 0.8796, 0.807, 0.7991, 1.0, 1.0, 1.0, 1.0, 1.0, 1.0, 1.0, 1.0, 1.0, 1.0, 1.0, 1.0, 1.0, 0.1195, 0.1022, 0.2874, 1.0, 0.1195, 0.1022, 0.2874, 1.0, 0.1195, 0.1022, 0.2874, 1.0, 0.1195, 0.1022, 0.2874, 1.0, 0.1195, 0.1022, 0.2874, 1.0, 0.1195, 0.1022, 0.2874, 1.0, 0.1195, 0.1022, 0.2874, 1.0, 0.1195, 0.1022, 0.2874, 1.0, 0.1195, 0.1022, 0.2874, 1.0, 0.1195, 0.1022, 0.2874, 1.0, 0.1195, 0.1022, 0.2874, 1.0, 0.1195, 0.1022, 0.2874, 1.0, 0.1195, 0.1022, 0.2874, 1.0, 0.1195, 0.1022, 0.2874, 1.0, 0.1195, 0.1022, 0.2874, 1.0, 0.1195, 0.1022, 0.2874, 1.0, 0.1195, 0.1022, 0.2874, 1.0, 0.1195, 0.1022, 0.2874, 1.0, 0.1195, 0.1022, 0.2874, 1.0, 0.1195, 0.1022, 0.2874, 1.0, 1.0, 1.0, 1.0, 1.0, 1.0, 1.0, 1.0, 1.0, 1.0, 1.0, 1.0, 1.0, 1.0, 1.0, 1.0, 1.0, 1.0, 1.0, 1.0, 1.0, 1.0, 1.0, 1.0, 1.0, 1.0, 1.0, 1.0, 1.0, 1.0, 1.0, 1.0, 1.0, 1.0, 1.0, 1.0, 1.0, 1.0, 1.0, 1.0, 1.0, 1.0, 1.0, 1.0, 1.0, 1.0, 1.0, 1.0, 1.0, 1.0, 1.0, 1.0, 1.0, 1.0, 1.0, 1.0, 1.0, 1.0, 1.0, 1.0, 1.0, 1.0, 1.0, 1.0, 1.0, 0.1714, 0.1559, 0.1046, 1.0, 0.1714, 0.1559, 0.1046, 1.0, 0.1714, 0.1559, 0.1046, 1.0, 0.1683, 0.162, 0.117, 1.0, 0.162, 0.1683, 0.1301, 1.0, 0.1714, 0.1559, 0.1046, 1.0, 0.1714, 0.1559, 0.1046, 1.0, 0.1714, 0.1559, 0.1046, 1.0, 0.1714, 0.1559, 0.1046, 1.0, 0.1683, 0.162, 0.117, 1.0, 0.1714, 0.1559, 0.1046, 1.0, 0.1714, 0.1559, 0.1046, 1.0, 0.1714, 0.1559, 0.1046, 1.0, 0.2016, 0.1878, 0.1384, 1.0, 0.1714, 0.1559, 0.1046, 1.0, 0.1714, 0.1559, 0.1046, 1.0, 0.162, 0.1683, 0.1301, 1.0, 0.1683, 0.162, 0.117, 1.0, 1.0, 1.0, 1.0, 1.0, 1.0, 1.0, 1.0, 1.0, 1.0, 1.0, 1.0, 1.0, 1.0, 1.0, 1.0, 1.0, 0.2831, 0.2705, 0.2159, 1.0, 0.1714, 0.1559, 0.1046, 1.0, 0.1714, 0.1559, 0.1046, 1.0, 0.1714, 0.1559, 0.1046, 1.0, 0.1714, 0.1559, 0.1046, 1.0, 0.159, 0.1714, 0.1384, 1.0, 0.2346, 0.2195, 0.1714, 1.0, 0.162, 0.1683, 0.1301, 1.0, 0.1714, 0.1559, 0.1046, 1.0, 0.9734, 0.9734, 0.9734, 1.0, 0.1714, 0.1559, 0.1046, 1.0, 0.1714, 0.1559, 0.1046, 1.0, 0.5457, 0.08866, 0.0319, 1.0, 0.5457, 0.08866, 0.0319, 1.0, 0.5457, 0.08866, 0.0319, 1.0, 0.5457, 0.08866, 0.0319, 1.0, 0.5457, 0.08866, 0.0319, 1.0, 0.5457, 0.08866, 0.0319, 1.0, 0.5457, 0.08866, 0.0319, 1.0, 0.5457, 0.08866, 0.0319, 1.0, 0.1912, 0.3278, 0.07619, 1.0, 0.1912, 0.3278, 0.07619, 1.0, 0.1912, 0.3278, 0.07619, 1.0, 0.1912, 0.3278, 0.07619, 1.0, 0.1912, 0.3278, 0.07619, 1.0, 0.1912, 0.3278, 0.07619, 1.0, 0.1912, 0.3278, 0.07619, 1.0, 0.1912, 0.3278, 0.07619, 1.0, 0.1912, 0.3278, 0.07619, 1.0, 0.1912, 0.3278, 0.07619, 1.0, 0.1912, 0.3278, 0.07619, 1.0, 0.5457, 0.08866, 0.0319, 1.0, 0.5457, 0.08866, 0.0319, 1.0, 0.5457, 0.08866, 0.0319, 1.0, 0.5457, 0.08866, 0.0319, 1.0, 0.5457, 0.08866, 0.0319, 1.0, 0.5457, 0.08866, 0.0319, 1.0, 0.5457, 0.08866, 0.0319, 1.0, 0.5457, 0.08866, 0.0319, 1.0, 0.5457, 0.08866, 0.0319, 1.0, 0.5457, 0.08866, 0.0319, 1.0, 0.5457, 0.08866, 0.0319, 1.0, 0.5457, 0.08866, 0.0319, 1.0, 0.5457, 0.08866, 0.0319, 1.0, 0.5457, 0.08866, 0.0319, 1.0, 0.5457, 0.08866, 0.0319, 1.0, 0.5457, 0.08866, 0.0319, 1.0, 0.5457, 0.08866, 0.0319, 1.0, 0.5457, 0.08866, 0.0319, 1.0, 0.5457, 0.08866, 0.0319, 1.0, 0.5457, 0.08866, 0.0319, 1.0, 0.5457, 0.08866, 0.0319, 1.0, 0.5457, 0.08866, 0.0319, 1.0, 0.5457, 0.08866, 0.0319, 1.0, 0.5457, 0.08866, 0.0319, 1.0, 0.5457, 0.08866, 0.0319, 1.0, 0.5457, 0.08866, 0.0319, 1.0, 0.5457, 0.08866, 0.0319, 1.0, 0.5457, 0.08866, 0.0319, 1.0, 0.5457, 0.08866, 0.0319, 1.0, 0.5457, 0.08866, 0.0319, 1.0, 0.5457, 0.08866, 0.0319, 1.0, 0.5457, 0.08866, 0.0319, 1.0, 0.5457, 0.08866, 0.0319, 1.0, 0.5457, 0.08866, 0.0319, 1.0, 0.5457, 0.08866, 0.0319, 1.0, 0.5457, 0.08866, 0.0319, 1.0, 0.5457, 0.08866, 0.0319, 1.0, 0.5457, 0.08866, 0.0319, 1.0, 0.5457, 0.08866, 0.0319, 1.0, 0.5457, 0.08866, 0.0319, 1.0, 0.5457, 0.08866, 0.0319, 1.0, 0.5457, 0.08866, 0.0319, 1.0, 0.5457, 0.08866, 0.0319, 1.0, 0.5457, 0.08866, 0.0319, 1.0, 0.5457, 0.08866, 0.0319, 1.0, 0.5457, 0.08866, 0.0319, 1.0, 0.5457, 0.08866, 0.0319, 1.0, 0.5457, 0.08866, 0.0319, 1.0, 0.5457, 0.08866, 0.0319, 1.0, 0.5457, 0.08866, 0.0319, 1.0, 0.5457, 0.08866, 0.0319, 1.0, 0.5457, 0.08866, 0.0319, 1.0, 0.5457, 0.08866, 0.0319, 1.0, 0.5457, 0.08866, 0.0319, 1.0, 0.5457, 0.08866, 0.0319, 1.0, 0.5457, 0.08866, 0.0319, 1.0, 0.5457, 0.08866, 0.0319, 1.0, 0.5457, 0.08866, 0.0319, 1.0, 0.5457, 0.08866, 0.0319, 1.0, 0.5457, 0.08866, 0.0319, 1.0, 0.5457, 0.08866, 0.0319, 1.0, 0.5457, 0.08866, 0.0319, 1.0, 0.5457, 0.08866, 0.0319, 1.0, 0.5457, 0.08866, 0.0319, 1.0, 0.5457, 0.08866, 0.0319, 1.0, 0.5457, 0.08866, 0.0319, 1.0, 0.5457, 0.08866, 0.0319, 1.0, 0.5457, 0.08866, 0.0319, 1.0, 0.5457, 0.08866, 0.0319, 1.0, 0.5457, 0.08866, 0.0319, 1.0, 0.5457, 0.08866, 0.0319, 1.0, 0.5457, 0.08866, 0.0319, 1.0, 0.5457, 0.08866, 0.0319, 1.0, 0.5457, 0.08866, 0.0319, 1.0, 0.5457, 0.08866, 0.0319, 1.0, 0.5457, 0.08866, 0.0319, 1.0, 0.5457, 0.08866, 0.0319, 1.0, 0.5457, 0.08866, 0.0319, 1.0, 0.5457, 0.08866, 0.0319, 1.0, 0.5457, 0.08866, 0.0319, 1.0, 0.5457, 0.08866, 0.0319, 1.0, 0.5457, 0.08866, 0.0319, 1.0, 0.5457, 0.08866, 0.0319, 1.0, 0.5457, 0.08866, 0.0319, 1.0, 0.5457, 0.08866, 0.0319, 1.0, 0.5457, 0.08866, 0.0319, 1.0, 0.5457, 0.08866, 0.0319, 1.0, 0.5457, 0.08866, 0.0319, 1.0, 0.5457, 0.08866, 0.0319, 1.0, 0.5457, 0.08866, 0.0319, 1.0, 0.5457, 0.08866, 0.0319, 1.0, 0.5457, 0.08866, 0.0319, 1.0, 0.5457, 0.08866, 0.0319, 1.0, 0.5457, 0.08866, 0.0319, 1.0, 0.5457, 0.08866, 0.0319, 1.0, 0.5457, 0.08866, 0.0319, 1.0, 0.5457, 0.08866, 0.0319, 1.0, 0.5457, 0.08866, 0.0319, 1.0, 0.5457, 0.08866, 0.0319, 1.0, 0.5457, 0.08866, 0.0319, 1.0, 0.5457, 0.08866, 0.0319, 1.0, 0.5457, 0.08866, 0.0319, 1.0, 0.5457, 0.08866, 0.0319, 1.0, 0.5457, 0.08866, 0.0319, 1.0, 0.5457, 0.08866, 0.0319, 1.0, 0.5457, 0.08866, 0.0319, 1.0, 0.5457, 0.08866, 0.0319, 1.0, 0.5457, 0.08866, 0.0319, 1.0, 0.5457, 0.08866, 0.0319, 1.0, 0.5457, 0.08866, 0.0319, 1.0, 0.5457, 0.08866, 0.0319, 1.0, 0.5457, 0.08866, 0.0319, 1.0, 0.5457, 0.08866, 0.0319, 1.0, 0.5457, 0.08866, 0.0319, 1.0, 0.5457, 0.09306, 0.0356, 1.0, 0.5457, 0.08866, 0.0319, 1.0, 0.5457, 0.08866, 0.0319, 1.0, 0.5457, 0.08866, 0.0319, 1.0, 0.5457, 0.08866, 0.0319, 1.0, 0.5457, 0.08866, 0.0319, 1.0, 0.5457, 0.08866, 0.0319, 1.0, 0.5457, 0.08866, 0.0319, 1.0, 0.5457, 0.08866, 0.0319, 1.0, 0.5457, 0.08866, 0.0319, 1.0, 0.5457, 0.08866, 0.0319, 1.0, 0.5457, 0.08866, 0.0319, 1.0, 0.5457, 0.08866, 0.0319, 1.0, 0.5457, 0.08866, 0.0319, 1.0, 0.5457, 0.08866, 0.0319, 1.0, 0.5457, 0.08866, 0.0319, 1.0, 0.5457, 0.08866, 0.0319, 1.0, 0.5457, 0.08866, 0.0319, 1.0, 0.5583, 0.1095, 0.05448, 1.0, 0.5457, 0.08866, 0.0319, 1.0, 0.5457, 0.08866, 0.0319, 1.0, 0.5457, 0.09306, 0.0356, 1.0, 0.5457, 0.08866, 0.0319, 1.0, 0.5457, 0.08866, 0.0319, 1.0, 0.5457, 0.08866, 0.0319, 1.0, 0.5457, 0.08866, 0.0319, 1.0, 0.5457, 0.08866, 0.0319, 1.0, 0.5457, 0.08866, 0.0319, 1.0, 0.5457, 0.08866, 0.0319, 1.0, 0.5457, 0.08866, 0.0319, 1.0, 0.5457, 0.08866, 0.0319, 1.0, 0.5457, 0.08866, 0.0319, 1.0, 0.5457, 0.08866, 0.0319, 1.0, 0.5457, 0.08866, 0.0319, 1.0, 0.5457, 0.08866, 0.0319, 1.0, 0.5457, 0.08866, 0.0319, 1.0, 0.5457, 0.08866, 0.0319, 1.0, 0.5457, 0.08866, 0.0319, 1.0, 0.5457, 0.08866, 0.0319, 1.0, 0.5457, 0.08866, 0.0319, 1.0, 0.5457, 0.08866, 0.0319, 1.0, 0.5457, 0.08866, 0.0319, 1.0, 0.5457, 0.08866, 0.0319, 1.0, 0.5457, 0.08866, 0.0319, 1.0, 0.5457, 0.08866, 0.0319, 1.0, 0.5457, 0.08866, 0.0319, 1.0, 0.5457, 0.08866, 0.0319, 1.0, 0.5457, 0.08866, 0.0319, 1.0, 0.5457, 0.08866, 0.0319, 1.0, 0.5457, 0.08866, 0.0319, 1.0, 0.5457, 0.08866, 0.0319, 1.0, 0.5457, 0.08866, 0.0319, 1.0, 0.5457, 0.08866, 0.0319, 1.0, 0.5457, 0.08866, 0.0319, 1.0, 0.5457, 0.08866, 0.0319, 1.0, 0.5457, 0.08866, 0.0319, 1.0, 0.5457, 0.08866, 0.0319, 1.0, 0.5457, 0.08866, 0.0319, 1.0, 0.5457, 0.08866, 0.0319, 1.0, 0.5457, 0.08866, 0.0319, 1.0, 0.5457, 0.08866, 0.0319, 1.0, 0.5457, 0.08866, 0.0319, 1.0, 0.5457, 0.08866, 0.0319, 1.0, 0.5457, 0.08866, 0.0319, 1.0, 0.5457, 0.08866, 0.0319, 1.0, 0.5457, 0.08866, 0.0319, 1.0, 0.5457, 0.08866, 0.0319, 1.0, 0.5457, 0.08866, 0.0319, 1.0, 0.5457, 0.08866, 0.0319, 1.0, 0.5457, 0.08866, 0.0319, 1.0, 0.5457, 0.08866, 0.0319, 1.0, 0.5457, 0.08866, 0.0319, 1.0, 0.5457, 0.08866, 0.0319, 1.0, 0.5457, 0.08866, 0.0319, 1.0, 0.5457, 0.08866, 0.0319, 1.0, 0.5457, 0.09306, 0.0356, 1.0, 0.5457, 0.08866, 0.0331, 1.0, 0.5457, 0.08866, 0.0319, 1.0, 0.5457, 0.08866, 0.0319, 1.0, 0.5457, 0.08866, 0.0319, 1.0, 0.5457, 0.08866, 0.0319, 1.0, 0.5457, 0.08866, 0.0319, 1.0, 0.5457, 0.09306, 0.0356, 1.0, 0.5457, 0.08866, 0.0319, 1.0, 0.5457, 0.08866, 0.0319, 1.0, 0.5457, 0.08866, 0.0331, 1.0, 0.5457, 0.08866, 0.0319, 1.0, 0.5457, 0.08866, 0.0319, 1.0, 0.5457, 0.08866, 0.0319, 1.0, 0.5457, 0.08866, 0.0319, 1.0, 0.5457, 0.08866, 0.0331, 1.0, 0.5457, 0.08866, 0.0319, 1.0, 0.5457, 0.08866, 0.0319, 1.0, 0.5457, 0.08866, 0.0331, 1.0, 0.5457, 0.08866, 0.0319, 1.0, 0.5457, 0.08866, 0.0319, 1.0, 0.5457, 0.08866, 0.0319, 1.0, 0.5457, 0.08866, 0.0319, 1.0, 0.5457, 0.08866, 0.0319, 1.0, 0.5457, 0.08866, 0.0331, 1.0, 0.5457, 0.08866, 0.0319, 1.0, 0.5457, 0.08866, 0.0319, 1.0, 0.1559, 0.2789, 0.09531, 1.0, 0.1559, 0.2789, 0.09531, 1.0, 0.1559, 0.2789, 0.09531, 1.0, 0.1559, 0.2789, 0.09531, 1.0, 0.1559, 0.2789, 0.09531, 1.0, 0.1559, 0.2789, 0.09531, 1.0, 0.1559, 0.2789, 0.09531, 1.0, 0.1559, 0.2789, 0.09531, 1.0, 0.1559, 0.2789, 0.09531, 1.0, 0.1559, 0.2789, 0.09531, 1.0, 0.1559, 0.2789, 0.09531, 1.0, 0.1559, 0.2789, 0.09531, 1.0, 0.1559, 0.2789, 0.09531, 1.0, 0.1559, 0.2789, 0.09531, 1.0, 0.1559, 0.2789, 0.09531, 1.0, 0.1559, 0.2789, 0.09531, 1.0, 0.1559, 0.2789, 0.09531, 1.0, 0.1559, 0.2789, 0.09531, 1.0, 0.1559, 0.2789, 0.09531, 1.0, 0.5972, 0.6654, 0.2582, 1.0, 0.2705, 0.3813, 0.1384, 1.0, 0.1559, 0.2789, 0.09531, 1.0, 0.5972, 0.6654, 0.2582, 1.0, 0.5972, 0.6654, 0.2582, 1.0, 0.1559, 0.2789, 0.09531, 1.0, 0.5972, 0.6654, 0.2582, 1.0, 0.5972, 0.6654, 0.2582, 1.0, 0.2705, 0.3813, 0.1384, 1.0, 0.1559, 0.2789, 0.09531, 1.0, 0.1559, 0.2789, 0.09531, 1.0, 0.1559, 0.2789, 0.09531, 1.0, 0.1559, 0.2789, 0.09531, 1.0, 0.1779, 0.3185, 0.07421, 1.0, 0.1779, 0.3185, 0.07421, 1.0, 0.1779, 0.3185, 0.07421, 1.0, 0.2051, 0.3325, 0.1046, 1.0, 0.2195, 0.3515, 0.09306, 1.0, 0.1779, 0.3185, 0.07421, 1.0, 0.1144, 0.04519, 0.0137, 1.0, 0.1144, 0.04519, 0.0137, 1.0, 0.1144, 0.04519, 0.0137, 1.0, 0.1144, 0.04519, 0.0137, 1.0, 0.1559, 0.2789, 0.09531, 1.0, 0.1559, 0.2789, 0.09531, 1.0, 0.1559, 0.2789, 0.09531, 1.0, 0.1559, 0.2789, 0.09531, 1.0, 0.1559, 0.2789, 0.09531, 1.0, 0.1559, 0.2789, 0.09531, 1.0, 0.1559, 0.2789, 0.09531, 1.0, 0.1559, 0.2789, 0.09531, 1.0, 0.1559, 0.2789, 0.09531, 1.0, 0.1559, 0.2789, 0.09531, 1.0, 0.1559, 0.2789, 0.09531, 1.0, 0.1559, 0.2789, 0.09531, 1.0, 0.1559, 0.2789, 0.09531, 1.0, 0.1559, 0.2789, 0.09531, 1.0, 0.1559, 0.2789, 0.09531, 1.0, 0.1559, 0.2789, 0.09531, 1.0, 0.1559, 0.2789, 0.09531, 1.0, 0.1559, 0.2789, 0.09531, 1.0, 0.1559, 0.2789, 0.09531, 1.0, 0.1559, 0.2789, 0.09531, 1.0, 0.1559, 0.2789, 0.09531, 1.0, 0.1559, 0.2789, 0.09531, 1.0, 0.1559, 0.2789, 0.09531, 1.0, 0.1559, 0.2789, 0.09531, 1.0, 0.1559, 0.2789, 0.09531, 1.0, 0.1559, 0.2789, 0.09531, 1.0, 0.1559, 0.2789, 0.09531, 1.0, 0.1559, 0.2789, 0.09531, 1.0, 0.1559, 0.2789, 0.09531, 1.0, 0.1559, 0.2789, 0.09531, 1.0, 0.1559, 0.2789, 0.09531, 1.0, 0.1559, 0.2789, 0.09531, 1.0, 0.1559, 0.2789, 0.09531, 1.0, 0.1559, 0.2789, 0.09531, 1.0, 0.1559, 0.2789, 0.09531, 1.0, 0.1559, 0.2789, 0.09531, 1.0, 0.1559, 0.2789, 0.09531, 1.0, 0.1559, 0.2789, 0.09531, 1.0, 0.1559, 0.2789, 0.09531, 1.0, 0.1559, 0.2789, 0.09531, 1.0, 0.1559, 0.2789, 0.09531, 1.0, 0.1559, 0.2789, 0.09531, 1.0, 0.1559, 0.2789, 0.09531, 1.0, 0.1559, 0.2789, 0.09531, 1.0, 0.1559, 0.2789, 0.09531, 1.0, 0.1559, 0.2789, 0.09531, 1.0, 0.1559, 0.2789, 0.09531, 1.0, 0.1559, 0.2789, 0.09531, 1.0, 0.1559, 0.2789, 0.09531, 1.0, 0.1559, 0.2789, 0.09531, 1.0, 0.1559, 0.2789, 0.09531, 1.0, 0.1559, 0.2789, 0.09531, 1.0, 0.1559, 0.2789, 0.09531, 1.0, 0.1559, 0.2789, 0.09531, 1.0, 0.1559, 0.2789, 0.09531, 1.0, 0.1559, 0.2789, 0.09531, 1.0, 0.1559, 0.2789, 0.09531, 1.0, 0.1559, 0.2789, 0.09531, 1.0, 0.1559, 0.2789, 0.09531, 1.0, 0.1559, 0.2789, 0.09531, 1.0, 0.1144, 0.04519, 0.0137, 1.0, 0.1144, 0.04519, 0.0137, 1.0, 0.1144, 0.04519, 0.0137, 1.0, 0.1144, 0.04519, 0.0137, 1.0, 0.1714, 0.1559, 0.1046, 1.0, 0.1714, 0.1559, 0.1046, 1.0, 0.1714, 0.1559, 0.1046, 1.0, 0.1714, 0.1559, 0.1046, 1.0, 0.1714, 0.1559, 0.1046, 1.0, 0.1714, 0.1559, 0.1046, 1.0, 0.1714, 0.1559, 0.1046, 1.0, 0.1714, 0.1559, 0.1046, 1.0, 0.1714, 0.1559, 0.1046, 1.0, 0.1714, 0.1559, 0.1046, 1.0, 0.1714, 0.1559, 0.1046, 1.0, 0.1683, 0.1529, 0.1022, 1.0, 0.1714, 0.1559, 0.1046, 1.0, 0.1714, 0.1559, 0.1046, 1.0, 0.1714, 0.1559, 0.1046, 1.0, 0.1714, 0.1559, 0.1046, 1.0, 0.1714, 0.1559, 0.1046, 1.0, 0.1714, 0.1559, 0.1046, 1.0, 0.1714, 0.1559, 0.1046, 1.0, 0.1714, 0.1559, 0.1046, 1.0, 0.2874, 0.117, 0.03071, 1.0, 0.2874, 0.117, 0.03071, 1.0, 0.2874, 0.117, 0.03071, 1.0, 0.2874, 0.117, 0.03071, 1.0, 0.1559, 0.2789, 0.09531, 1.0, 0.1559, 0.2789, 0.09531, 1.0, 0.1559, 0.2789, 0.09531, 1.0, 0.1559, 0.2789, 0.09531, 1.0, 0.1559, 0.2789, 0.09531, 1.0, 0.1559, 0.2789, 0.09531, 1.0, 0.1559, 0.2789, 0.09531, 1.0, 0.1559, 0.2789, 0.09531, 1.0, 0.1559, 0.2789, 0.09531, 1.0, 0.1559, 0.2789, 0.09531, 1.0, 0.1559, 0.2789, 0.09531, 1.0, 0.1559, 0.2789, 0.09531, 1.0, 0.1559, 0.2789, 0.09531, 1.0, 0.1559, 0.2789, 0.09531, 1.0, 0.1559, 0.2789, 0.09531, 1.0, 0.1559, 0.2789, 0.09531, 1.0, 0.1559, 0.2789, 0.09531, 1.0, 0.1559, 0.2789, 0.09531, 1.0, 0.1559, 0.2789, 0.09531, 1.0, 0.1559, 0.2789, 0.09531, 1.0, 0.1559, 0.2789, 0.09531, 1.0, 0.1559, 0.2789, 0.09531, 1.0, 0.1559, 0.2789, 0.09531, 1.0, 0.1559, 0.2789, 0.09531, 1.0, 0.1559, 0.2789, 0.09531, 1.0, 0.1559, 0.2789, 0.09531, 1.0, 0.1559, 0.2789, 0.09531, 1.0, 0.1559, 0.2789, 0.09531, 1.0, 0.1559, 0.2789, 0.09531, 1.0, 0.1559, 0.2789, 0.09531, 1.0, 0.1559, 0.2789, 0.09531, 1.0, 0.1559, 0.2789, 0.09531, 1.0, 0.2874, 0.117, 0.03071, 1.0, 0.2874, 0.117, 0.03071, 1.0, 0.2874, 0.117, 0.03071, 1.0, 0.2874, 0.117, 0.03071, 1.0, 0.2874, 0.117, 0.03071, 1.0, 0.2874, 0.117, 0.03071, 1.0, 0.2874, 0.117, 0.03071, 1.0, 0.2874, 0.117, 0.03071, 1.0, 0.2874, 0.117, 0.03071, 1.0, 0.2874, 0.117, 0.03071, 1.0, 0.2874, 0.117, 0.03071, 1.0, 0.2874, 0.117, 0.03071, 1.0, 0.2874, 0.117, 0.03071, 1.0, 0.2874, 0.117, 0.03071, 1.0, 0.2874, 0.117, 0.03071, 1.0, 0.2874, 0.117, 0.03071, 1.0, 0.2874, 0.117, 0.03071, 1.0, 0.2874, 0.117, 0.03071, 1.0, 0.2874, 0.117, 0.03071, 1.0, 0.2874, 0.117, 0.03071, 1.0, 0.2874, 0.117, 0.03071, 1.0, 0.2874, 0.117, 0.03071, 1.0, 0.2874, 0.117, 0.03071, 1.0, 0.2874, 0.117, 0.03071, 1.0, 0.2874, 0.117, 0.03071, 1.0, 0.2874, 0.117, 0.03071, 1.0, 0.2874, 0.117, 0.03071, 1.0, 0.2874, 0.117, 0.03071, 1.0, 0.2874, 0.117, 0.03071, 1.0, 0.2874, 0.117, 0.03071, 1.0, 0.2874, 0.117, 0.03071, 1.0, 0.2874, 0.117, 0.03071, 1.0, 0.2874, 0.117, 0.03071, 1.0, 0.2874, 0.117, 0.03071, 1.0, 0.2874, 0.117, 0.03071, 1.0, 0.2874, 0.117, 0.03071, 1.0, 0.2874, 0.117, 0.03071, 1.0, 0.2874, 0.117, 0.03071, 1.0, 0.2874, 0.117, 0.03071, 1.0, 0.2874, 0.117, 0.03071, 1.0, 0.2874, 0.117, 0.03071, 1.0, 0.2874, 0.117, 0.03071, 1.0, 0.2874, 0.117, 0.03071, 1.0, 0.2874, 0.117, 0.03071, 1.0, 0.2874, 0.117, 0.03071, 1.0, 0.2874, 0.117, 0.03071, 1.0, 0.2874, 0.117, 0.03071, 1.0, 0.2874, 0.117, 0.03071, 1.0, 0.2874, 0.117, 0.03071, 1.0, 0.2874, 0.117, 0.03071, 1.0, 0.2874, 0.117, 0.03071, 1.0, 0.2874, 0.117, 0.03071, 1.0, 0.1559, 0.2789, 0.09531, 1.0, 0.1559, 0.2789, 0.09531, 1.0, 0.1559, 0.2789, 0.09531, 1.0, 0.1912, 0.3278, 0.07619, 1.0, 0.1912, 0.3278, 0.07619, 1.0, 0.1912, 0.3278, 0.07619, 1.0, 0.2874, 0.117, 0.03071, 1.0, 0.2874, 0.117, 0.03071, 1.0, 0.2874, 0.117, 0.03071, 1.0, 0.2874, 0.117, 0.03071, 1.0, 0.2874, 0.117, 0.03071, 1.0, 0.2874, 0.117, 0.03071, 1.0, 0.2874, 0.117, 0.03071, 1.0, 0.2874, 0.117, 0.03071, 1.0, 0.1559, 0.2789, 0.09531, 1.0, 0.1559, 0.2789, 0.09531, 1.0, 0.1559, 0.2789, 0.09531, 1.0, 0.1559, 0.2789, 0.09531, 1.0, 0.1559, 0.2789, 0.09531, 1.0, 0.1559, 0.2789, 0.09531, 1.0, 0.2874, 0.117, 0.03071, 1.0, 0.2874, 0.117, 0.03071, 1.0, 0.2874, 0.117, 0.03071, 1.0, 0.2874, 0.117, 0.03071, 1.0, 0.2874, 0.117, 0.03071, 1.0, 0.2874, 0.117, 0.03071, 1.0, 0.2874, 0.117, 0.03071, 1.0, 0.2874, 0.117, 0.03071, 1.0, 0.1559, 0.2789, 0.09531, 1.0, 0.1559, 0.2789, 0.09531, 1.0, 0.1559, 0.2789, 0.09531, 1.0, 0.1559, 0.2789, 0.09531, 1.0, 0.1559, 0.2789, 0.09531, 1.0, 0.1559, 0.2789, 0.09531, 1.0, 0.2874, 0.117, 0.03071, 1.0, 0.2874, 0.117, 0.03071, 1.0, 0.2874, 0.117, 0.03071, 1.0, 0.2874, 0.117, 0.03071, 1.0, 0.2874, 0.117, 0.03071, 1.0, 0.2874, 0.117, 0.03071, 1.0, 0.2874, 0.117, 0.03071, 1.0, 0.2874, 0.117, 0.03071, 1.0, 0.1559, 0.2789, 0.09531, 1.0, 0.1559, 0.2789, 0.09531, 1.0, 0.1559, 0.2789, 0.09531, 1.0, 0.1559, 0.2789, 0.09531, 1.0, 0.1559, 0.2789, 0.09531, 1.0, 0.1559, 0.2789, 0.09531, 1.0, 0.2874, 0.117, 0.03071, 1.0, 0.2874, 0.117, 0.03071, 1.0, 0.2874, 0.117, 0.03071, 1.0, 0.2874, 0.117, 0.03071, 1.0, 0.2874, 0.117, 0.03071, 1.0, 0.2874, 0.117, 0.03071, 1.0, 0.2874, 0.117, 0.03071, 1.0, 0.2874, 0.117, 0.03071, 1.0, 0.1559, 0.2789, 0.09531, 1.0, 0.1559, 0.2789, 0.09531, 1.0, 0.1559, 0.2789, 0.09531, 1.0, 0.1559, 0.2789, 0.09531, 1.0, 0.1559, 0.2789, 0.09531, 1.0, 0.1559, 0.2789, 0.09531, 1.0, 0.2874, 0.117, 0.03071, 1.0, 0.2874, 0.117, 0.03071, 1.0, 0.2874, 0.117, 0.03071, 1.0, 0.2874, 0.117, 0.03071, 1.0, 0.2874, 0.117, 0.03071, 1.0, 0.2874, 0.117, 0.03071, 1.0, 0.2874, 0.117, 0.03071, 1.0, 0.2874, 0.117, 0.03071, 1.0, 0.1559, 0.2789, 0.09531, 1.0, 0.1559, 0.2789, 0.09531, 1.0, 0.1559, 0.2789, 0.09531, 1.0, 0.1559, 0.2789, 0.09531, 1.0, 0.1559, 0.2789, 0.09531, 1.0, 0.1559, 0.2789, 0.09531, 1.0, 0.2874, 0.117, 0.03071, 1.0, 0.2874, 0.117, 0.03071, 1.0, 0.2874, 0.117, 0.03071, 1.0, 0.2874, 0.117, 0.03071, 1.0, 0.2874, 0.117, 0.03071, 1.0, 0.2874, 0.117, 0.03071, 1.0, 0.2874, 0.117, 0.03071, 1.0, 0.2874, 0.117, 0.03071, 1.0, 0.1559, 0.2789, 0.09531, 1.0, 0.1559, 0.2789, 0.09531, 1.0, 0.1559, 0.2789, 0.09531, 1.0, 0.1559, 0.2789, 0.09531, 1.0, 0.1559, 0.2789, 0.09531, 1.0, 0.1559, 0.2789, 0.09531, 1.0, 0.1559, 0.2789, 0.09531, 1.0, 0.1559, 0.2789, 0.09531, 1.0, 0.1559, 0.2789, 0.09531, 1.0, 0.1559, 0.2789, 0.09531, 1.0, 0.2874, 0.117, 0.03071, 1.0, 0.2874, 0.117, 0.03071, 1.0, 0.2874, 0.117, 0.03071, 1.0, 0.2874, 0.117, 0.03071, 1.0, 0.2874, 0.117, 0.03071, 1.0, 0.2874, 0.117, 0.03071, 1.0, 0.2874, 0.117, 0.03071, 1.0, 0.2874, 0.117, 0.03071, 1.0, 0.1559, 0.2789, 0.09531, 1.0, 0.1559, 0.2789, 0.09531, 1.0, 0.1559, 0.2789, 0.09531, 1.0, 0.1559, 0.2789, 0.09531, 1.0, 0.1559, 0.2789, 0.09531, 1.0, 0.1559, 0.2789, 0.09531, 1.0, 0.1559, 0.2789, 0.09531, 1.0, 0.1559, 0.2789, 0.09531, 1.0, 0.1559, 0.2789, 0.09531, 1.0, 0.1559, 0.2789, 0.09531, 1.0, 0.2874, 0.117, 0.03071, 1.0, 0.2874, 0.117, 0.03071, 1.0, 0.2874, 0.117, 0.03071, 1.0, 0.2874, 0.117, 0.03071, 1.0, 0.2874, 0.117, 0.03071, 1.0, 0.2874, 0.117, 0.03071, 1.0, 0.2874, 0.117, 0.03071, 1.0, 0.2874, 0.117, 0.03071, 1.0, 0.1559, 0.2789, 0.09531, 1.0, 0.1559, 0.2789, 0.09531, 1.0, 0.1559, 0.2789, 0.09531, 1.0, 0.1559, 0.2789, 0.09531, 1.0, 0.1559, 0.2789, 0.09531, 1.0, 0.1559, 0.2789, 0.09531, 1.0, 0.1559, 0.2789, 0.09531, 1.0, 0.1559, 0.2789, 0.09531, 1.0, 0.1559, 0.2789, 0.09531, 1.0, 0.1559, 0.2789, 0.09531, 1.0, 0.2874, 0.117, 0.03071, 1.0, 0.2874, 0.117, 0.03071, 1.0, 0.2874, 0.117, 0.03071, 1.0, 0.2874, 0.117, 0.03071, 1.0, 0.2874, 0.117, 0.03071, 1.0, 0.2874, 0.117, 0.03071, 1.0, 0.2874, 0.117, 0.03071, 1.0, 0.2874, 0.117, 0.03071, 1.0, 0.1559, 0.2789, 0.09531, 1.0, 0.1559, 0.2789, 0.09531, 1.0, 0.1559, 0.2789, 0.09531, 1.0, 0.1559, 0.2789, 0.09531, 1.0, 0.1559, 0.2789, 0.09531, 1.0, 0.1559, 0.2789, 0.09531, 1.0, 0.1559, 0.2789, 0.09531, 1.0, 0.1559, 0.2789, 0.09531, 1.0, 0.1559, 0.2789, 0.09531, 1.0, 0.1559, 0.2789, 0.09531, 1.0, 0.2874, 0.117, 0.03071, 1.0, 0.2874, 0.117, 0.03071, 1.0, 0.2874, 0.117, 0.03071, 1.0, 0.2874, 0.117, 0.03071, 1.0, 0.2874, 0.117, 0.03071, 1.0, 0.2874, 0.117, 0.03071, 1.0, 0.2874, 0.117, 0.03071, 1.0, 0.2874, 0.117, 0.03071, 1.0, 0.1559, 0.2789, 0.09531, 1.0, 0.1559, 0.2789, 0.09531, 1.0, 0.1559, 0.2789, 0.09531, 1.0, 0.1559, 0.2789, 0.09531, 1.0, 0.1559, 0.2789, 0.09531, 1.0, 0.1559, 0.2789, 0.09531, 1.0, 0.1559, 0.2789, 0.09531, 1.0, 0.1559, 0.2789, 0.09531, 1.0, 0.1559, 0.2789, 0.09531, 1.0, 0.1559, 0.2789, 0.09531, 1.0, 0.2874, 0.117, 0.03071, 1.0, 0.2874, 0.117, 0.03071, 1.0, 0.2874, 0.117, 0.03071, 1.0, 0.2874, 0.117, 0.03071, 1.0, 0.2874, 0.117, 0.03071, 1.0, 0.2874, 0.117, 0.03071, 1.0, 0.2874, 0.117, 0.03071, 1.0, 0.2874, 0.117, 0.03071, 1.0, 0.1559, 0.2789, 0.09531, 1.0, 0.1559, 0.2789, 0.09531, 1.0, 0.1559, 0.2789, 0.09531, 1.0, 0.1779, 0.3185, 0.07421, 1.0, 0.1779, 0.3185, 0.07421, 1.0, 0.1912, 0.3278, 0.07619, 1.0, 0.1912, 0.3278, 0.07619, 1.0, 0.1779, 0.3185, 0.07421, 1.0, 0.1779, 0.3185, 0.07421, 1.0, 0.1559, 0.2789, 0.09531, 1.0, 0.1559, 0.2789, 0.09531, 1.0, 0.1559, 0.2789, 0.09531, 1.0, 0.1912, 0.3278, 0.07619, 1.0, 0.1912, 0.3278, 0.07619, 1.0, 0.1912, 0.3278, 0.07619, 1.0, 0.1912, 0.3278, 0.07619, 1.0, 0.1912, 0.3278, 0.07619, 1.0, 0.1912, 0.3278, 0.07619, 1.0, 0.1912, 0.3278, 0.07619, 1.0, 0.1912, 0.3278, 0.07619, 1.0, 0.1912, 0.3278, 0.07619, 1.0, 0.1912, 0.3278, 0.07619, 1.0, 0.1912, 0.3278, 0.07619, 1.0, 0.1912, 0.3278, 0.07619, 1.0, 1.0, 1.0, 1.0, 1.0, 1.0, 1.0, 1.0, 1.0, 1.0, 1.0, 1.0, 1.0, 1.0, 1.0, 1.0, 1.0, 0.1912, 0.3278, 0.07619, 1.0, 0.1912, 0.3278, 0.07619, 1.0, 0.1912, 0.3278, 0.07619, 1.0, 0.1912, 0.3278, 0.07619, 1.0, 0.2195, 0.5457, 0.2159, 1.0, 0.2195, 0.5457, 0.2159, 1.0, 0.2195, 0.5457, 0.2159, 1.0, 0.2195, 0.5457, 0.2159, 1.0, 0.0, 0.0, 0.0, 1.0, 0.0, 0.0, 0.0, 1.0, 0.0, 0.0, 0.0, 1.0, 0.0, 0.0, 0.0, 1.0, 0.1912, 0.3278, 0.07619, 1.0, 0.1912, 0.3278, 0.07619, 1.0, 0.1912, 0.3278, 0.07619, 1.0, 0.1912, 0.3278, 0.07619, 1.0, 0.1912, 0.3278, 0.07619, 1.0, 0.1912, 0.3278, 0.07619, 1.0, 0.1912, 0.3278, 0.07619, 1.0, 0.1912, 0.3278, 0.07619, 1.0, 0.1912, 0.3278, 0.07619, 1.0, 0.162, 0.3372, 0.04971, 1.0, 0.1912, 0.3278, 0.07619, 1.0, 0.1912, 0.3278, 0.07619, 1.0, 0.162, 0.3372, 0.04971, 1.0, 0.1779, 0.3185, 0.07421, 1.0, 0.1812, 0.3185, 0.07421, 1.0, 0.162, 0.3372, 0.04971, 1.0, 0.1912, 0.3278, 0.07619, 1.0, 0.1912, 0.3278, 0.07619, 1.0, 0.1912, 0.3278, 0.07619, 1.0, 0.1912, 0.3278, 0.07619, 1.0, 0.0, 0.0, 0.0, 1.0, 0.0, 0.0, 0.0, 1.0, 0.0, 0.0, 0.0, 1.0, 0.0, 0.0, 0.0, 1.0, 0.1912, 0.3278, 0.07619, 1.0, 0.1912, 0.3278, 0.07619, 1.0, 0.1912, 0.3278, 0.07619, 1.0, 0.1912, 0.3278, 0.07619, 1.0, 0.3185, 0.5711, 0.1274, 1.0, 0.3185, 0.5776, 0.1274, 1.0, 0.3185, 0.5776, 0.1274, 1.0, 0.1912, 0.3231, 0.07619, 1.0, 0.3185, 0.5776, 0.1274, 1.0, 0.3185, 0.5711, 0.1274, 1.0, 0.3185, 0.5776, 0.1274, 1.0, 0.3185, 0.5776, 0.1274, 1.0])
me_building_001_mesh.use_remesh_preserve_volume = False
me_building_001_mesh.use_remesh_preserve_attributes = False
me_building_001_mesh.use_mirror_vertex_groups = False
me_building_001_mesh.use_paint_bone_selection = False
me_building_001_mesh.use_paint_mask = True
me_building_001_mesh.update()

# ---- objects
ob_building_001 = bpy.data.objects.new('building_001', me_building_001_mesh)

# ---- transforms, parenting, visibility, modifiers, constraints
ob_building_001.location = (0.0, 0.0, 14.67)
ob_building_001.scale = (6.627, 5.911, 8.036)
ob_building_001.lineart.crease_threshold = 0.0

# ---- collection membership
scene.collection.objects.link(ob_building_001)

# ---- scene / render settings (as saved in the file)
scene.frame_start = 1; scene.frame_end = 250; scene.frame_set(0)
scene.render.engine = 'BLENDER_EEVEE_NEXT'
scene.cycles.use_denoising = False
scene.cycles.samples = 128
scene.cycles.sampling_pattern = 'TABULATED_SOBOL'
scene.cycles.use_adaptive_sampling = False
scene.cycles.use_light_tree = False
scene.view_settings.view_transform = 'Filmic'
bpy.context.view_layer.update()

# ---- added for rendering (the .blend has no active camera and no usable light): camera, sun
cam_auto = bpy.data.cameras.new('AutoCamera')
cam_auto.lens = 50.0
cam_auto.sensor_width = 36.0
cam_auto.clip_end = 1000.0
ob_auto_camera = bpy.data.objects.new('AutoCamera', cam_auto)
scene.collection.objects.link(ob_auto_camera)
ob_auto_camera.location = (49.558, -68.5125, 56.7466)
ob_auto_camera.rotation_euler = (1.09748, -7.21219e-08, 0.694738)
scene.camera = ob_auto_camera
light_auto_sun = bpy.data.lights.new('AutoSun', 'SUN')
light_auto_sun.energy = 3.0
light_auto_sun.angle = 0.0523599
ob_auto_sun = bpy.data.objects.new('AutoSun', light_auto_sun)
scene.collection.objects.link(ob_auto_sun)
ob_auto_sun.rotation_euler = (0.872665, 0.174533, 0.523599)
bpy.context.view_layer.update()
